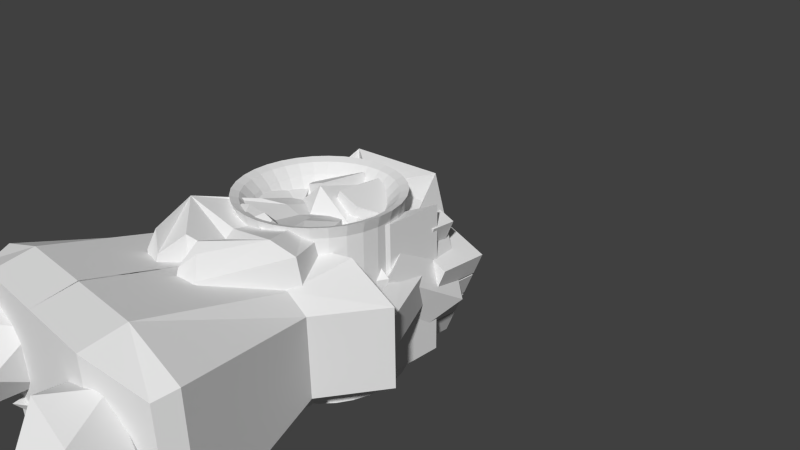 # Source: MechRigged2.blend  (saved by Blender 2.73.0; exported with 4.5.12 LTS)
import bpy
from mathutils import Matrix  # noqa: F401  (used for matrix-valued properties, if any)

bpy.ops.wm.read_factory_settings(use_empty=True)
scene = bpy.context.scene
scene.name = 'Scene'

# ---- collections
col_collection_1 = bpy.data.collections.new('Collection 1'); scene.collection.children.link(col_collection_1)

# ---- materials (node trees are filled in below, after node groups)
mat_material_002 = bpy.data.materials.new('Material.002')
mat_material_002.alpha_threshold = 0.0
mat_material_002.use_transparent_shadow = False
mat_material_002.roughness = 0.5
mat_material_002.line_color = (0.0, 0.0, 0.0, 1.0)
mat_material_004 = bpy.data.materials.new('Material.004')
mat_material_004.alpha_threshold = 0.0
mat_material_004.use_transparent_shadow = False
mat_material_004.roughness = 0.5
mat_material_004.line_color = (0.0, 0.0, 0.0, 1.0)
mat_material = bpy.data.materials.new('Material')
mat_material.alpha_threshold = 0.0
mat_material.use_transparent_shadow = False
mat_material.roughness = 0.5
mat_material.line_color = (0.0, 0.0, 0.0, 1.0)
mat_material_006 = bpy.data.materials.new('Material.006')
mat_material_006.alpha_threshold = 0.0
mat_material_006.use_transparent_shadow = False
mat_material_006.roughness = 0.5
mat_material_006.line_color = (0.0, 0.0, 0.0, 1.0)
mat_material_005 = bpy.data.materials.new('Material.005')
mat_material_005.alpha_threshold = 0.0
mat_material_005.use_transparent_shadow = False
mat_material_005.roughness = 0.5
mat_material_005.line_color = (0.0, 0.0, 0.0, 1.0)
mat_material_001 = bpy.data.materials.new('Material.001')
mat_material_001.alpha_threshold = 0.0
mat_material_001.use_transparent_shadow = False
mat_material_001.roughness = 0.5
mat_material_001.line_color = (0.0, 0.0, 0.0, 1.0)
mat_material_003 = bpy.data.materials.new('Material.003')
mat_material_003.alpha_threshold = 0.0
mat_material_003.use_transparent_shadow = False
mat_material_003.roughness = 0.5
mat_material_003.line_color = (0.0, 0.0, 0.0, 1.0)
mat_material_008 = bpy.data.materials.new('Material.008')
mat_material_008.alpha_threshold = 0.0
mat_material_008.use_transparent_shadow = False
mat_material_008.roughness = 0.5
mat_material_008.line_color = (0.0, 0.0, 0.0, 1.0)

# ---- material node trees

# ---- world
world_world = bpy.data.worlds.new('World'); scene.world = world_world
world_world.color = (0.05088, 0.05088, 0.05088)
world_world.use_sun_shadow = False
world_world.sun_shadow_jitter_overblur = 0.0
world_world.cycles.sampling_method = 'MANUAL'
world_world.cycles.sample_map_resolution = 256

# ---- cameras
cam_camera = bpy.data.cameras.new('Camera')
cam_camera.clip_end = 100.0
cam_camera.lens = 35.0
cam_camera.sensor_width = 32.0
cam_camera.sensor_height = 18.0
cam_camera.ortho_scale = 7.314
cam_camera.dof.focus_distance = 0.0
cam_camera.dof.aperture_fstop = 128.0

# ---- meshes
me_cube_034 = bpy.data.meshes.new('Cube.034')
me_cube_034.from_pydata([(-1.291, -1.0, -0.8487), (-1.291, 1.0, -0.8487), (-0.2324, 1.0, -0.5167), (-0.2324, -1.0, -0.5167), (-1.542, -1.0, 0.2108), (-1.542, 1.0, 0.2108), (-1.47, 0.5654, 0.6761), (-1.47, -0.5654, 0.6761), (-2.337, -1.0, 0.1039), (-2.337, 1.0, 0.1039), (-2.337, -0.3256, 0.7189), (-2.337, 0.3256, 0.7189), (-0.4427, 0.4351, -0.03241), (-0.4427, -0.4351, -0.03241), (-0.7936, 0.246, 0.3263), (-0.7936, -0.246, 0.3263), (-0.0844, 0.1347, 0.5604), (-0.0844, -0.1347, 0.5604), (-0.193, 0.07615, 0.6715), (-0.193, -0.07615, 0.6715), (-1.165, -0.3617, -0.883), (-1.165, 0.3617, -0.883), (-0.7821, 0.3617, -0.7629), (-0.7821, -0.3617, -0.7629), (-1.076, -0.222, -0.9082), (-1.076, 0.222, -0.9082), (-0.8408, 0.222, -0.8345), (-0.8408, -0.222, -0.8345), (-0.9777, -0.8491, -1.368), (-0.9777, 0.8491, -1.368), (-0.7573, 0.8491, -1.268), (-0.7352, -0.8491, -1.268), (-1.646, -0.5047, -0.7182), (-1.646, 0.5047, -0.7182), (-2.174, -0.5047, -0.2374), (-2.174, 0.5047, -0.2374), (-2.337, -1.0, 0.1039), (-2.337, 1.0, 0.1039), (-2.337, -0.3256, 0.7189), (-2.337, 0.3256, 0.7189), (-2.337, -1.0, 0.1039), (-2.337, 1.0, 0.1039), (-2.337, -0.3256, 0.7189), (-2.337, 0.3256, 0.7189), (-2.532, 0.2302, 0.8158), (-2.532, -0.2302, 0.8158), (-2.532, 0.7069, 0.381), (-2.532, -0.7069, 0.381), (-2.532, 0.1456, 0.7359), (-2.532, -0.1456, 0.7359), (-2.532, 0.4471, 0.4609), (-2.532, -0.4471, 0.4609), (-2.436, 0.08382, 0.6143), (-2.436, -0.08382, 0.6143), (-2.436, 0.2574, 0.456), (-2.436, -0.2574, 0.456)], [], [(0, 8, 34, 32), (5, 6, 2, 1), (3, 2, 12, 13), (7, 4, 0, 3), (3, 0, 20, 23), (7, 6, 5, 4), (9, 8, 36, 37), (5, 1, 9, 11), (4, 5, 11, 10), (0, 4, 10, 8), (13, 12, 16, 17), (7, 3, 13, 15), (6, 7, 15, 14), (2, 6, 14, 12), (18, 19, 17, 16), (15, 13, 17, 19), (14, 15, 19, 18), (12, 14, 18, 16), (23, 20, 24, 27), (2, 3, 23, 22), (1, 2, 22, 21), (0, 1, 21, 20), (27, 24, 28, 31), (22, 23, 27, 26), (21, 22, 26, 25), (20, 21, 25, 24), (28, 29, 30, 31), (26, 27, 31, 30), (25, 26, 30, 29), (24, 25, 29, 28), (33, 32, 34, 35), (9, 1, 33, 35), (8, 9, 35, 34), (1, 0, 32, 33), (37, 36, 40, 41), (11, 9, 37, 39), (10, 11, 39, 38), (8, 10, 38, 36), (43, 41, 46, 44), (39, 37, 41, 43), (38, 39, 43, 42), (36, 38, 42, 40), (42, 43, 44, 45), (45, 44, 48, 49), (41, 40, 47, 46), (40, 42, 45, 47), (49, 48, 52, 53), (47, 45, 49, 51), (46, 47, 51, 50), (44, 46, 50, 48), (55, 53, 52, 54), (51, 49, 53, 55), (50, 51, 55, 54), (48, 50, 54, 52)])
me_cube_034.use_remesh_preserve_volume = False
me_cube_034.use_remesh_preserve_attributes = False
me_cube_034.use_mirror_vertex_groups = False
me_cube_034.update()
me_cube_005 = bpy.data.meshes.new('Cube.005')
me_cube_005.from_pydata([(0.0, -5.96e-08, -0.7798), (0.5642, -0.4099, -0.3487), (-0.2155, -0.6633, -0.3487), (-0.6974, -5.96e-08, -0.3487), (-0.2155, 0.6633, -0.3487), (0.5642, 0.4099, -0.3487), (0.2155, -0.6633, 0.3487), (-0.5642, -0.4099, 0.3487), (-0.5642, 0.4099, 0.3487), (0.2155, 0.6633, 0.3487), (0.6974, -5.96e-08, 0.3487), (0.0, -5.96e-08, 0.7798)], [], [(0, 1, 2), (1, 0, 5), (0, 2, 3), (0, 3, 4), (0, 4, 5), (1, 5, 10), (2, 1, 6), (3, 2, 7), (4, 3, 8), (5, 4, 9), (1, 10, 6), (2, 6, 7), (3, 7, 8), (4, 8, 9), (5, 9, 10), (6, 10, 11), (7, 6, 11), (8, 7, 11), (9, 8, 11), (10, 9, 11)])
me_cube_005.materials.append(mat_material_002)
me_cube_005.use_remesh_preserve_volume = False
me_cube_005.use_remesh_preserve_attributes = False
me_cube_005.use_mirror_vertex_groups = False
me_cube_005.update()
me_cube_004 = bpy.data.meshes.new('Cube.004')
me_cube_004.from_pydata([(-0.5, -0.437, -1.095), (-0.5, 0.563, -1.095), (0.5, 0.563, -1.095), (0.5, -0.437, -1.095), (-0.7, -0.6646, 0.9052), (-0.7, 0.563, 0.9052), (0.7, 0.563, 0.9052), (0.7, -0.6646, 0.9052)], [], [(4, 5, 1, 0), (5, 6, 2, 1), (6, 7, 3, 2), (7, 4, 0, 3), (0, 1, 2, 3), (7, 6, 5, 4)])
me_cube_004.use_remesh_preserve_volume = False
me_cube_004.use_remesh_preserve_attributes = False
me_cube_004.use_mirror_vertex_groups = False
me_cube_004.update()
me_cube_010 = bpy.data.meshes.new('Cube.010')
me_cube_010.from_pydata([(4.768e-07, 1.192e-07, -0.5), (0.3618, -0.2629, -0.2236), (-0.1382, -0.4253, -0.2236), (-0.4472, 1.192e-07, -0.2236), (-0.1382, 0.4253, -0.2236), (0.3618, 0.2629, -0.2236), (0.1382, -0.4253, 0.2236), (-0.3618, -0.2629, 0.2236), (-0.3618, 0.2629, 0.2236), (0.1382, 0.4253, 0.2236), (0.4472, 1.192e-07, 0.2236), (4.768e-07, 1.192e-07, 0.5)], [], [(0, 1, 2), (1, 0, 5), (0, 2, 3), (0, 3, 4), (0, 4, 5), (1, 5, 10), (2, 1, 6), (3, 2, 7), (4, 3, 8), (5, 4, 9), (1, 10, 6), (2, 6, 7), (3, 7, 8), (4, 8, 9), (5, 9, 10), (6, 10, 11), (7, 6, 11), (8, 7, 11), (9, 8, 11), (10, 9, 11)])
me_cube_010.materials.append(mat_material_004)
me_cube_010.use_remesh_preserve_volume = False
me_cube_010.use_remesh_preserve_attributes = False
me_cube_010.use_mirror_vertex_groups = False
me_cube_010.update()
me_cube_002 = bpy.data.meshes.new('Cube.002')
me_cube_002.from_pydata([(-0.8895, -0.4707, 2.058), (-0.8895, 0.5293, 2.058), (0.2267, 0.5293, 2.565), (0.2267, -0.4707, 2.565), (-0.7132, -0.6984, 0.05528), (-0.7132, 0.5293, 0.05528), (0.6623, 0.5293, 0.3163), (0.6623, -0.6984, 0.3163)], [], [(4, 0, 1, 5), (5, 1, 2, 6), (6, 2, 3, 7), (7, 3, 0, 4), (0, 3, 2, 1), (7, 4, 5, 6)])
me_cube_002.use_remesh_preserve_volume = False
me_cube_002.use_remesh_preserve_attributes = False
me_cube_002.use_mirror_vertex_groups = False
me_cube_002.update()
me_cube = bpy.data.meshes.new('Cube')
me_cube.from_pydata([(0.0, -5.96e-08, -0.625), (0.4523, -0.3286, -0.2795), (-0.1727, -0.5317, -0.2795), (-0.559, -5.96e-08, -0.2795), (-0.1727, 0.5317, -0.2795), (0.4523, 0.3286, -0.2795), (0.1727, -0.5317, 0.2795), (-0.4523, -0.3286, 0.2795), (-0.4523, 0.3286, 0.2795), (0.1727, 0.5317, 0.2795), (0.559, -5.96e-08, 0.2795), (0.0, -5.96e-08, 0.625)], [], [(0, 1, 2), (1, 0, 5), (0, 2, 3), (0, 3, 4), (0, 4, 5), (1, 5, 10), (2, 1, 6), (3, 2, 7), (4, 3, 8), (5, 4, 9), (1, 10, 6), (2, 6, 7), (3, 7, 8), (4, 8, 9), (5, 9, 10), (6, 10, 11), (7, 6, 11), (8, 7, 11), (9, 8, 11), (10, 9, 11)])
me_cube.materials.append(mat_material)
me_cube.use_remesh_preserve_volume = False
me_cube.use_remesh_preserve_attributes = False
me_cube.use_mirror_vertex_groups = False
me_cube.update()
me_cube_013 = bpy.data.meshes.new('Cube.013')
me_cube_013.from_pydata([(-0.7416, -0.4395, 0.8677), (-0.7416, 0.5605, 0.8677), (0.3747, 0.5605, 1.375), (0.3747, -0.4395, 1.375), (-0.5652, -0.6672, -1.134), (-0.5652, 0.5605, -1.134), (0.8103, 0.5605, -0.8735), (0.8103, -0.6672, -0.8735)], [], [(4, 0, 1, 5), (5, 1, 2, 6), (6, 2, 3, 7), (7, 3, 0, 4), (0, 3, 2, 1), (7, 4, 5, 6)])
me_cube_013.use_remesh_preserve_volume = False
me_cube_013.use_remesh_preserve_attributes = False
me_cube_013.use_mirror_vertex_groups = False
me_cube_013.update()
me_cube_017 = bpy.data.meshes.new('Cube.017')
me_cube_017.from_pydata([(0.0, -5.96e-08, -0.625), (0.4523, -0.3286, -0.2795), (-0.1727, -0.5317, -0.2795), (-0.559, -5.96e-08, -0.2795), (-0.1727, 0.5317, -0.2795), (0.4523, 0.3286, -0.2795), (0.1727, -0.5317, 0.2795), (-0.4523, -0.3286, 0.2795), (-0.4523, 0.3286, 0.2795), (0.1727, 0.5317, 0.2795), (0.559, -5.96e-08, 0.2795), (0.0, -5.96e-08, 0.625)], [], [(0, 1, 2), (1, 0, 5), (0, 2, 3), (0, 3, 4), (0, 4, 5), (1, 5, 10), (2, 1, 6), (3, 2, 7), (4, 3, 8), (5, 4, 9), (1, 10, 6), (2, 6, 7), (3, 7, 8), (4, 8, 9), (5, 9, 10), (6, 10, 11), (7, 6, 11), (8, 7, 11), (9, 8, 11), (10, 9, 11)])
me_cube_017.materials.append(mat_material_006)
me_cube_017.use_remesh_preserve_volume = False
me_cube_017.use_remesh_preserve_attributes = False
me_cube_017.use_mirror_vertex_groups = False
me_cube_017.update()
me_cube_009 = bpy.data.meshes.new('Cube.009')
me_cube_009.from_pydata([(-0.5, -0.437, -1.095), (-0.5, 0.563, -1.095), (0.5, 0.563, -1.095), (0.5, -0.437, -1.095), (-0.7, -0.6646, 0.9052), (-0.7, 0.563, 0.9052), (0.7, 0.563, 0.9052), (0.7, -0.6646, 0.9052)], [], [(4, 5, 1, 0), (5, 6, 2, 1), (6, 7, 3, 2), (7, 4, 0, 3), (0, 1, 2, 3), (7, 6, 5, 4)])
me_cube_009.use_remesh_preserve_volume = False
me_cube_009.use_remesh_preserve_attributes = False
me_cube_009.use_mirror_vertex_groups = False
me_cube_009.update()
me_cube_011 = bpy.data.meshes.new('Cube.011')
me_cube_011.from_pydata([(4.768e-07, 1.192e-07, -0.5), (0.3618, -0.2629, -0.2236), (-0.1382, -0.4253, -0.2236), (-0.4472, 1.192e-07, -0.2236), (-0.1382, 0.4253, -0.2236), (0.3618, 0.2629, -0.2236), (0.1382, -0.4253, 0.2236), (-0.3618, -0.2629, 0.2236), (-0.3618, 0.2629, 0.2236), (0.1382, 0.4253, 0.2236), (0.4472, 1.192e-07, 0.2236), (4.768e-07, 1.192e-07, 0.5)], [], [(0, 1, 2), (1, 0, 5), (0, 2, 3), (0, 3, 4), (0, 4, 5), (1, 5, 10), (2, 1, 6), (3, 2, 7), (4, 3, 8), (5, 4, 9), (1, 10, 6), (2, 6, 7), (3, 7, 8), (4, 8, 9), (5, 9, 10), (6, 10, 11), (7, 6, 11), (8, 7, 11), (9, 8, 11), (10, 9, 11)])
me_cube_011.materials.append(mat_material_005)
me_cube_011.use_remesh_preserve_volume = False
me_cube_011.use_remesh_preserve_attributes = False
me_cube_011.use_mirror_vertex_groups = False
me_cube_011.update()
me_cube_001 = bpy.data.meshes.new('Cube.001')
me_cube_001.from_pydata([(0.3335, 0.988, -0.4438), (0.6808, -0.9816, -0.4438), (-0.304, -1.155, -0.4438), (-0.6513, 0.8144, -0.4438), (0.3335, 0.988, 0.5562), (0.6808, -0.9816, 0.05617), (-0.304, -1.155, 0.05617), (-0.6513, 0.8144, 0.5562), (0.5072, 0.003193, -0.4438), (-0.4777, -0.1705, -0.4438), (0.5072, 0.003192, 0.5562), (-0.4777, -0.1705, 0.5562)], [], [(8, 1, 2, 9), (10, 11, 6, 5), (8, 10, 5, 1), (1, 5, 6, 2), (9, 11, 7, 3), (4, 0, 3, 7), (2, 6, 11, 9), (0, 4, 10, 8), (4, 7, 11, 10), (0, 8, 9, 3)])
me_cube_001.materials.append(mat_material)
me_cube_001.use_remesh_preserve_volume = False
me_cube_001.use_remesh_preserve_attributes = False
me_cube_001.use_mirror_vertex_groups = False
me_cube_001.update()
me_cube_006 = bpy.data.meshes.new('Cube.006')
me_cube_006.from_pydata([(0.3335, 0.988, -0.4438), (0.6808, -0.9816, -0.4438), (-0.304, -1.155, -0.4438), (-0.6513, 0.8144, -0.4438), (0.3335, 0.988, 0.5562), (0.6808, -0.9816, 0.05617), (-0.304, -1.155, 0.05617), (-0.6513, 0.8144, 0.5562), (0.5072, 0.003193, -0.4438), (-0.4777, -0.1705, -0.4438), (0.5072, 0.003192, 0.5562), (-0.4777, -0.1705, 0.5562)], [], [(8, 1, 2, 9), (10, 11, 6, 5), (8, 10, 5, 1), (1, 5, 6, 2), (9, 11, 7, 3), (4, 0, 3, 7), (2, 6, 11, 9), (0, 4, 10, 8), (4, 7, 11, 10), (0, 8, 9, 3)])
me_cube_006.materials.append(mat_material_002)
me_cube_006.use_remesh_preserve_volume = False
me_cube_006.use_remesh_preserve_attributes = False
me_cube_006.use_mirror_vertex_groups = False
me_cube_006.update()
me_cube_012 = bpy.data.meshes.new('Cube.012')
me_cube_012.from_pydata([(-1.0, 0.9984, -1.934), (-1.0, -1.002, -1.934), (-1.75, -0.7516, -1.684), (-1.75, 0.7484, -1.684), (-1.009, 1.102, -1.429), (-1.836, -0.8293, -1.429), (-1.836, 0.8261, -1.429), (0.01017, 1.102, -1.429), (0.01017, -1.105, -1.429), (-1.009, -1.105, -1.429), (-1.304, -0.5206, 0.2949), (-1.304, 0.5099, 0.2949), (-1.009, 0.6816, 0.2949), (0.009319, 0.6816, 0.2949), (0.009319, -0.6924, 0.2949), (-1.009, -0.6924, 0.2949), (-1.795, -0.5206, 1.067), (-1.795, 0.5099, 1.067), (-1.132, 0.8341, 1.067), (-0.4172, 0.7386, 0.5833), (-0.3301, 0.7094, 0.4355), (-0.1986, 0.7094, 0.4355), (0.01151, -0.7481, 0.4355), (-0.3301, -0.7481, 0.4355), (-0.3853, -0.7852, 0.5291), (0.01151, 0.7374, 0.4355), (-1.132, -0.8448, 1.067), (-1.598, -0.2147, 1.218), (-1.598, 0.2039, 1.218), (-0.5951, 0.8341, 0.8854), (-0.5951, -0.8448, 0.8854), (-1.329, -0.3463, 1.218), (-1.329, 0.3356, 1.218), (-1.067, 0.2039, 2.257), (-1.067, -0.2147, 2.257), (-1.067, -0.3149, 1.888), (-1.067, -0.3463, 1.756), (-1.067, 0.2216, 2.186), (-1.067, 0.3356, 1.756), (-0.3301, 0.9946, 0.4355), (-0.3301, -1.005, 0.4355), (-1.067, -1.005, 1.686), (-1.067, 0.9946, 1.686), (-0.3301, 0.7718, 1.495), (-1.067, -1.005, 2.436), (-1.067, 0.9946, 2.436), (-0.3301, -0.7825, 1.495), (1.0, 0.9984, -1.934), (1.0, -1.002, -1.934), (1.75, -0.7516, -1.684), (1.75, 0.7484, -1.684), (1.009, 1.102, -1.429), (3.321e-08, 0.9984, -1.934), (3.321e-08, -1.002, -1.934), (1.836, -0.8293, -1.429), (1.836, 0.8261, -1.429), (-0.01017, 1.102, -1.429), (-0.01017, -1.105, -1.429), (1.009, -1.105, -1.429), (1.303, -0.5206, 0.2949), (1.303, 0.5099, 0.2949), (1.008, 0.6816, 0.2949), (-0.01101, 0.6816, 0.2949), (-0.01101, -0.6924, 0.2949), (1.008, -0.6924, 0.2949), (1.793, -0.5206, 1.067), (1.793, 0.5099, 1.067), (1.13, 0.8341, 1.067), (0.4155, 0.7386, 0.5833), (0.3285, 0.7094, 0.4355), (0.1969, 0.7094, 0.4355), (-0.0132, -0.7481, 0.4355), (-0.0008469, -0.7481, 0.4355), (0.3285, -0.7481, 0.4355), (0.3836, -0.7852, 0.5291), (-0.0132, 0.7374, 0.4355), (1.13, -0.8448, 1.067), (1.597, -0.2147, 1.218), (1.597, 0.2039, 1.218), (-0.0008469, 0.7357, 0.4355), (0.5934, 0.8341, 0.8854), (0.5934, -0.8448, 0.8854), (1.327, -0.3463, 1.218), (1.327, 0.3356, 1.218), (1.065, 0.2039, 2.257), (1.065, -0.2147, 2.257), (1.065, -0.3149, 1.888), (1.065, -0.3463, 1.756), (1.065, 0.2216, 2.186), (1.065, 0.3356, 1.756), (0.3285, 0.9946, 0.4355), (0.3285, -1.005, 0.4355), (1.065, -1.005, 1.686), (1.065, 0.9946, 1.686), (0.3285, 0.7718, 1.495), (-0.0008469, 0.9946, 0.4355), (-0.0008469, -1.005, 0.4355), (1.065, -1.005, 2.436), (1.065, 0.9946, 2.436), (-0.0008469, -0.5113, 1.495), (0.3285, -0.7825, 1.495), (-0.0008469, 0.5006, 1.495)], [], [(0, 1, 2, 3), (0, 3, 6, 4), (1, 0, 52, 53), (5, 6, 3, 2), (4, 7, 52, 0), (8, 9, 1, 53), (7, 8, 53, 52), (9, 5, 2, 1), (6, 5, 10, 11), (6, 11, 12, 4), (7, 4, 12, 13), (9, 8, 14, 15), (8, 7, 13, 14), (9, 15, 10, 5), (11, 10, 16, 17), (13, 12, 18, 19, 20, 21), (15, 14, 22, 72, 23, 24), (22, 14, 13, 25), (15, 26, 16, 10), (11, 17, 18, 12), (17, 16, 27, 28), (13, 21, 79, 25), (19, 18, 29), (30, 26, 15, 24), (16, 26, 31, 27), (18, 17, 28, 32), (33, 28, 27, 34), (29, 18, 26, 30), (26, 18, 32, 31), (35, 27, 31, 36), (37, 32, 28, 33), (34, 27, 35), (36, 31, 32, 38), (38, 32, 37), (39, 20, 19, 29, 30, 24, 23, 40, 41, 42), (39, 42, 45, 43), (20, 39, 95, 79, 21), (40, 23, 72, 96), (41, 40, 46, 44), (41, 36, 38, 37, 33, 34, 45, 42), (41, 44, 45, 34, 35, 36), (39, 43, 101, 95), (46, 43, 45, 44), (46, 40, 96, 99), (99, 101, 43, 46), (47, 50, 49, 48), (47, 51, 55, 50), (48, 53, 52, 47), (54, 49, 50, 55), (51, 47, 52, 56), (57, 53, 48, 58), (56, 52, 53, 57), (58, 48, 49, 54), (55, 60, 59, 54), (55, 51, 61, 60), (56, 62, 61, 51), (58, 64, 63, 57), (57, 63, 62, 56), (58, 54, 59, 64), (60, 66, 65, 59), (62, 70, 69, 68, 67, 61), (64, 74, 73, 72, 71, 63), (71, 75, 62, 63), (64, 59, 65, 76), (60, 61, 67, 66), (66, 78, 77, 65), (62, 75, 79, 70), (68, 80, 67), (81, 74, 64, 76), (65, 77, 82, 76), (67, 83, 78, 66), (84, 85, 77, 78), (80, 81, 76, 67), (76, 82, 83, 67), (86, 87, 82, 77), (88, 84, 78, 83), (85, 86, 77), (87, 89, 83, 82), (89, 88, 83), (90, 93, 92, 91, 73, 74, 81, 80, 68, 69), (90, 94, 98, 93), (69, 70, 79, 95, 90), (91, 96, 72, 73), (92, 97, 100, 91), (92, 93, 98, 85, 84, 88, 89, 87), (92, 87, 86, 85, 98, 97), (90, 95, 101, 94), (100, 97, 98, 94), (100, 99, 96, 91), (99, 100, 94, 101)])
me_cube_012.use_remesh_preserve_volume = False
me_cube_012.use_remesh_preserve_attributes = False
me_cube_012.use_mirror_vertex_groups = False
me_cube_012.update()
me_cube_003 = bpy.data.meshes.new('Cube.003')
me_cube_003.from_pydata([(-1.192e-07, 0.0, -0.625), (0.4522, -0.3286, -0.2795), (-0.1727, -0.5317, -0.2795), (-0.559, 0.0, -0.2795), (-0.1727, 0.5317, -0.2795), (0.4522, 0.3286, -0.2795), (0.1727, -0.5317, 0.2795), (-0.4523, -0.3286, 0.2795), (-0.4523, 0.3286, 0.2795), (0.1727, 0.5317, 0.2795), (0.559, 0.0, 0.2795), (-1.192e-07, 0.0, 0.625)], [], [(0, 1, 2), (1, 0, 5), (0, 2, 3), (0, 3, 4), (0, 4, 5), (1, 5, 10), (2, 1, 6), (3, 2, 7), (4, 3, 8), (5, 4, 9), (1, 10, 6), (2, 6, 7), (3, 7, 8), (4, 8, 9), (5, 9, 10), (6, 10, 11), (7, 6, 11), (8, 7, 11), (9, 8, 11), (10, 9, 11)])
me_cube_003.materials.append(mat_material_001)
me_cube_003.use_remesh_preserve_volume = False
me_cube_003.use_remesh_preserve_attributes = False
me_cube_003.use_mirror_vertex_groups = False
me_cube_003.update()
me_cube_008 = bpy.data.meshes.new('Cube.008')
me_cube_008.from_pydata([(-1.192e-07, 0.0, -0.625), (0.4522, -0.3286, -0.2795), (-0.1727, -0.5317, -0.2795), (-0.559, 0.0, -0.2795), (-0.1727, 0.5317, -0.2795), (0.4522, 0.3286, -0.2795), (0.1727, -0.5317, 0.2795), (-0.4523, -0.3286, 0.2795), (-0.4523, 0.3286, 0.2795), (0.1727, 0.5317, 0.2795), (0.559, 0.0, 0.2795), (-1.192e-07, 0.0, 0.625)], [], [(0, 1, 2), (1, 0, 5), (0, 2, 3), (0, 3, 4), (0, 4, 5), (1, 5, 10), (2, 1, 6), (3, 2, 7), (4, 3, 8), (5, 4, 9), (1, 10, 6), (2, 6, 7), (3, 7, 8), (4, 8, 9), (5, 9, 10), (6, 10, 11), (7, 6, 11), (8, 7, 11), (9, 8, 11), (10, 9, 11)])
me_cube_008.materials.append(mat_material_003)
me_cube_008.use_remesh_preserve_volume = False
me_cube_008.use_remesh_preserve_attributes = False
me_cube_008.use_mirror_vertex_groups = False
me_cube_008.update()
me_cylinder = bpy.data.meshes.new('Cylinder')
me_cylinder.from_pydata([(-4.404e-08, 1.0, 1.0), (0.1951, 0.9808, 1.0), (0.3827, 0.9239, 1.0), (0.5556, 0.8315, 1.0), (0.7071, 0.7071, 1.0), (0.8315, 0.5556, 1.0), (0.9239, 0.3827, 1.0), (0.9808, 0.1951, 1.0), (1.0, 2.861e-06, 1.0), (0.9808, -0.1951, 1.0), (0.9239, -0.3827, 1.0), (0.8315, -0.5556, 1.0), (0.7071, -0.7071, 1.0), (0.5556, -0.8315, 1.0), (0.3827, -0.9239, 1.0), (0.1951, -0.9808, 1.0), (-3.699e-07, -1.0, 1.0), (-0.1951, -0.9808, 1.0), (-0.3827, -0.9239, 1.0), (-0.5556, -0.8315, 1.0), (-0.7071, -0.7071, 1.0), (-0.8315, -0.5556, 1.0), (-0.9239, -0.3827, 1.0), (-0.9808, -0.1951, 1.0), (-1.0, 3.815e-06, 1.0), (-0.9808, 0.1951, 1.0), (-0.9239, 0.3827, 1.0), (-0.8315, 0.5556, 1.0), (-0.7071, 0.7071, 1.0), (-0.5556, 0.8315, 1.0), (-0.3827, 0.9239, 1.0), (-0.1951, 0.9808, 1.0), (-5.275e-08, 1.043, 1.147), (0.2034, 1.023, 1.147), (0.399, 0.9634, 1.147), (0.5793, 0.867, 1.147), (0.7373, 0.7373, 1.147), (0.867, 0.5793, 1.147), (0.9634, 0.399, 1.147), (1.023, 0.2034, 1.147), (1.043, 2.861e-06, 1.147), (1.023, -0.2034, 1.147), (0.9634, -0.399, 1.147), (0.867, -0.5793, 1.147), (0.7373, -0.7373, 1.147), (0.5793, -0.867, 1.147), (0.399, -0.9634, 1.147), (0.2034, -1.023, 1.147), (-3.925e-07, -1.043, 1.147), (-0.2034, -1.023, 1.147), (-0.399, -0.9634, 1.147), (-0.5793, -0.867, 1.147), (-0.7373, -0.7373, 1.147), (-0.867, -0.5793, 1.147), (-0.9634, -0.399, 1.147), (-1.023, -0.2034, 1.147), (-1.043, 3.815e-06, 1.147), (-1.023, 0.2034, 1.147), (-0.9634, 0.399, 1.147), (-0.867, 0.5793, 1.147), (-0.7373, 0.7373, 1.147), (-0.5793, 0.867, 1.147), (-0.399, 0.9634, 1.147), (-0.2034, 1.023, 1.147), (-4.516e-08, 0.9377, 1.11), (0.1829, 0.9197, 1.11), (0.3589, 0.8664, 1.11), (0.521, 0.7797, 1.11), (0.6631, 0.6631, 1.11), (0.7797, 0.521, 1.11), (0.8664, 0.3589, 1.11), (0.9197, 0.1829, 1.11), (0.9377, 2.861e-06, 1.11), (0.9197, -0.1829, 1.11), (0.8664, -0.3589, 1.11), (0.7797, -0.521, 1.11), (0.6631, -0.6631, 1.11), (0.521, -0.7797, 1.11), (0.3589, -0.8664, 1.11), (0.1829, -0.9197, 1.11), (-3.507e-07, -0.9377, 1.11), (-0.1829, -0.9197, 1.11), (-0.3589, -0.8664, 1.11), (-0.521, -0.7797, 1.11), (-0.6631, -0.6631, 1.11), (-0.7797, -0.521, 1.11), (-0.8664, -0.3589, 1.11), (-0.9197, -0.1829, 1.11), (-0.9377, 3.815e-06, 1.11), (-0.9197, 0.1829, 1.11), (-0.8664, 0.3589, 1.11), (-0.7797, 0.521, 1.11), (-0.6631, 0.6631, 1.11), (-0.521, 0.7797, 1.11), (-0.3589, 0.8664, 1.11), (-0.1829, 0.9197, 1.11), (-3.158e-08, 0.82, 0.9902), (0.16, 0.8042, 0.9902), (0.3138, 0.7575, 0.9902), (0.4555, 0.6818, 0.9902), (0.5798, 0.5798, 0.9902), (0.6818, 0.4556, 0.9902), (0.7575, 0.3138, 0.9902), (0.8042, 0.16, 0.9902), (0.82, 2.861e-06, 0.9902), (0.8042, -0.16, 0.9902), (0.7575, -0.3138, 0.9902), (0.6818, -0.4555, 0.9902), (0.5798, -0.5798, 0.9902), (0.4555, -0.6818, 0.9902), (0.3138, -0.7575, 0.9902), (0.16, -0.8042, 0.9902), (-2.988e-07, -0.82, 0.9902), (-0.16, -0.8042, 0.9902), (-0.3138, -0.7575, 0.9902), (-0.4555, -0.6818, 0.9902), (-0.5798, -0.5798, 0.9902), (-0.6818, -0.4555, 0.9902), (-0.7575, -0.3138, 0.9902), (-0.8042, -0.16, 0.9902), (-0.82, 3.815e-06, 0.9902), (-0.8042, 0.16, 0.9902), (-0.7575, 0.3138, 0.9902), (-0.6818, 0.4556, 0.9902), (-0.5798, 0.5798, 0.9902), (-0.4555, 0.6818, 0.9902), (-0.3138, 0.7575, 0.9902), (-0.16, 0.8042, 0.9902), (-1.603e-08, 0.657, 0.7374), (0.1282, 0.6443, 0.7374), (0.2514, 0.6069, 0.7374), (0.365, 0.5462, 0.7374), (0.4645, 0.4645, 0.7374), (0.5462, 0.365, 0.7374), (0.6069, 0.2514, 0.7374), (0.6443, 0.1282, 0.7374), (0.657, 2.861e-06, 0.7374), (0.6443, -0.1282, 0.7374), (0.6069, -0.2514, 0.7374), (0.5462, -0.365, 0.7374), (0.4645, -0.4645, 0.7374), (0.365, -0.5462, 0.7374), (0.2514, -0.6069, 0.7374), (0.1282, -0.6443, 0.7374), (-2.301e-07, -0.6569, 0.7374), (-0.1282, -0.6443, 0.7374), (-0.2514, -0.6069, 0.7374), (-0.365, -0.5462, 0.7374), (-0.4645, -0.4645, 0.7374), (-0.5462, -0.365, 0.7374), (-0.6069, -0.2514, 0.7374), (-0.6443, -0.1282, 0.7374), (-0.657, 2.861e-06, 0.7374), (-0.6443, 0.1282, 0.7374), (-0.6069, 0.2514, 0.7374), (-0.5462, 0.365, 0.7374), (-0.4645, 0.4645, 0.7374), (-0.365, 0.5462, 0.7374), (-0.2514, 0.6069, 0.7374), (-0.1282, 0.6443, 0.7374), (4.338e-08, 1.0, 1.823e-07), (-4.404e-08, 1.0, -1.0), (0.1951, 0.9808, 1.823e-07), (0.1951, 0.9808, -1.0), (0.3827, 0.9239, 1.823e-07), (0.3827, 0.9239, -1.0), (0.5556, 0.8315, 1.823e-07), (0.5556, 0.8315, -1.0), (0.7071, 0.7071, 1.823e-07), (0.7071, 0.7071, -1.0), (0.8315, 0.5556, 1.823e-07), (0.8315, 0.5556, -1.0), (0.9239, 0.3827, 1.823e-07), (0.9239, 0.3827, -1.0), (0.9808, 0.1951, 1.823e-07), (0.9808, 0.1951, -1.0), (1.0, 2.861e-06, 1.823e-07), (1.0, 2.861e-06, -1.0), (0.9808, -0.1951, 1.823e-07), (0.9808, -0.1951, -1.0), (0.9239, -0.3827, 1.823e-07), (0.9239, -0.3827, -1.0), (0.8315, -0.5556, 1.823e-07), (0.8315, -0.5556, -1.0), (0.7071, -0.7071, 1.823e-07), (0.7071, -0.7071, -1.0), (0.5556, -0.8315, 1.823e-07), (0.5556, -0.8315, -1.0), (0.3827, -0.9239, 1.823e-07), (0.3827, -0.9239, -1.0), (0.1951, -0.9808, 1.823e-07), (0.1951, -0.9808, -1.0), (-2.825e-07, -1.0, 1.823e-07), (-3.699e-07, -1.0, -1.0), (-0.1951, -0.9808, 1.823e-07), (-0.1951, -0.9808, -1.0), (-0.3827, -0.9239, 1.823e-07), (-0.3827, -0.9239, -1.0), (-0.5556, -0.8315, 1.823e-07), (-0.5556, -0.8315, -1.0), (-0.7071, -0.7071, 1.823e-07), (-0.7071, -0.7071, -1.0), (-0.8315, -0.5556, 1.823e-07), (-0.8315, -0.5556, -1.0), (-0.9239, -0.3827, 1.823e-07), (-0.9239, -0.3827, -1.0), (-0.9808, -0.1951, 1.823e-07), (-0.9808, -0.1951, -1.0), (-1.0, 3.815e-06, 1.823e-07), (-1.0, 3.815e-06, -1.0), (-0.9808, 0.1951, 1.823e-07), (-0.9808, 0.1951, -1.0), (-0.9239, 0.3827, 1.823e-07), (-0.9239, 0.3827, -1.0), (-0.8315, 0.5556, 1.823e-07), (-0.8315, 0.5556, -1.0), (-0.7071, 0.7071, 1.823e-07), (-0.7071, 0.7071, -1.0), (-0.5556, 0.8315, 1.823e-07), (-0.5556, 0.8315, -1.0), (-0.3827, 0.9239, 1.823e-07), (-0.3827, 0.9239, -1.0), (-0.1951, 0.9808, 1.823e-07), (-0.1951, 0.9808, -1.0), (-5.275e-08, 1.043, -1.147), (0.2034, 1.023, -1.147), (0.399, 0.9634, -1.147), (0.5793, 0.867, -1.147), (0.7373, 0.7373, -1.147), (0.867, 0.5793, -1.147), (0.9634, 0.399, -1.147), (1.023, 0.2034, -1.147), (1.043, 2.861e-06, -1.147), (1.023, -0.2034, -1.147), (0.9634, -0.399, -1.147), (0.867, -0.5793, -1.147), (0.7373, -0.7373, -1.147), (0.5793, -0.867, -1.147), (0.399, -0.9634, -1.147), (0.2034, -1.023, -1.147), (-3.925e-07, -1.043, -1.147), (-0.2034, -1.023, -1.147), (-0.399, -0.9634, -1.147), (-0.5793, -0.867, -1.147), (-0.7373, -0.7373, -1.147), (-0.867, -0.5793, -1.147), (-0.9634, -0.399, -1.147), (-1.023, -0.2034, -1.147), (-1.043, 3.815e-06, -1.147), (-1.023, 0.2034, -1.147), (-0.9634, 0.399, -1.147), (-0.867, 0.5793, -1.147), (-0.7373, 0.7373, -1.147), (-0.5793, 0.867, -1.147), (-0.399, 0.9634, -1.147), (-0.2034, 1.023, -1.147), (-4.516e-08, 0.9377, -1.11), (0.1829, 0.9197, -1.11), (0.3589, 0.8664, -1.11), (0.521, 0.7797, -1.11), (0.6631, 0.6631, -1.11), (0.7797, 0.521, -1.11), (0.8664, 0.3589, -1.11), (0.9197, 0.1829, -1.11), (0.9377, 2.861e-06, -1.11), (0.9197, -0.1829, -1.11), (0.8664, -0.3589, -1.11), (0.7797, -0.521, -1.11), (0.6631, -0.6631, -1.11), (0.521, -0.7797, -1.11), (0.3589, -0.8664, -1.11), (0.1829, -0.9197, -1.11), (-3.507e-07, -0.9377, -1.11), (-0.1829, -0.9197, -1.11), (-0.3589, -0.8664, -1.11), (-0.521, -0.7797, -1.11), (-0.6631, -0.6631, -1.11), (-0.7797, -0.521, -1.11), (-0.8664, -0.3589, -1.11), (-0.9197, -0.1829, -1.11), (-0.9377, 3.815e-06, -1.11), (-0.9197, 0.1829, -1.11), (-0.8664, 0.3589, -1.11), (-0.7797, 0.521, -1.11), (-0.6631, 0.6631, -1.11), (-0.521, 0.7797, -1.11), (-0.3589, 0.8664, -1.11), (-0.1829, 0.9197, -1.11), (-3.158e-08, 0.82, -0.9902), (0.16, 0.8042, -0.9902), (0.3138, 0.7575, -0.9902), (0.4555, 0.6818, -0.9902), (0.5798, 0.5798, -0.9902), (0.6818, 0.4556, -0.9902), (0.7575, 0.3138, -0.9902), (0.8042, 0.16, -0.9902), (0.82, 2.861e-06, -0.9902), (0.8042, -0.16, -0.9902), (0.7575, -0.3138, -0.9902), (0.6818, -0.4555, -0.9902), (0.5798, -0.5798, -0.9902), (0.4555, -0.6818, -0.9902), (0.3138, -0.7575, -0.9902), (0.16, -0.8042, -0.9902), (-2.988e-07, -0.82, -0.9902), (-0.16, -0.8042, -0.9902), (-0.3138, -0.7575, -0.9902), (-0.4555, -0.6818, -0.9902), (-0.5798, -0.5798, -0.9902), (-0.6818, -0.4555, -0.9902), (-0.7575, -0.3138, -0.9902), (-0.8042, -0.16, -0.9902), (-0.82, 3.815e-06, -0.9902), (-0.8042, 0.16, -0.9902), (-0.7575, 0.3138, -0.9902), (-0.6818, 0.4556, -0.9902), (-0.5798, 0.5798, -0.9902), (-0.4555, 0.6818, -0.9902), (-0.3138, 0.7575, -0.9902), (-0.16, 0.8042, -0.9902), (-1.603e-08, 0.657, -0.7374), (0.1282, 0.6443, -0.7374), (0.2514, 0.6069, -0.7374), (0.365, 0.5462, -0.7374), (0.4645, 0.4645, -0.7374), (0.5462, 0.365, -0.7374), (0.6069, 0.2514, -0.7374), (0.6443, 0.1282, -0.7374), (0.657, 2.861e-06, -0.7374), (0.6443, -0.1282, -0.7374), (0.6069, -0.2514, -0.7374), (0.5462, -0.365, -0.7374), (0.4645, -0.4645, -0.7374), (0.365, -0.5462, -0.7374), (0.2514, -0.6069, -0.7374), (0.1282, -0.6443, -0.7374), (-2.301e-07, -0.6569, -0.7374), (-0.1282, -0.6443, -0.7374), (-0.2514, -0.6069, -0.7374), (-0.365, -0.5462, -0.7374), (-0.4645, -0.4645, -0.7374), (-0.5462, -0.365, -0.7374), (-0.6069, -0.2514, -0.7374), (-0.6443, -0.1282, -0.7374), (-0.657, 2.861e-06, -0.7374), (-0.6443, 0.1282, -0.7374), (-0.6069, 0.2514, -0.7374), (-0.5462, 0.365, -0.7374), (-0.4645, 0.4645, -0.7374), (-0.365, 0.5462, -0.7374), (-0.2514, 0.6069, -0.7374), (-0.1282, 0.6443, -0.7374)], [], [(160, 0, 1, 162), (162, 1, 2, 164), (164, 2, 3, 166), (166, 3, 4, 168), (168, 4, 5, 170), (170, 5, 6, 172), (172, 6, 7, 174), (174, 7, 8, 176), (176, 8, 9, 178), (178, 9, 10, 180), (180, 10, 11, 182), (182, 11, 12, 184), (184, 12, 13, 186), (186, 13, 14, 188), (188, 14, 15, 190), (190, 15, 16, 192), (192, 16, 17, 194), (194, 17, 18, 196), (196, 18, 19, 198), (198, 19, 20, 200), (200, 20, 21, 202), (202, 21, 22, 204), (204, 22, 23, 206), (206, 23, 24, 208), (208, 24, 25, 210), (210, 25, 26, 212), (212, 26, 27, 214), (214, 27, 28, 216), (216, 28, 29, 218), (218, 29, 30, 220), (27, 26, 58, 59), (222, 31, 0, 160), (220, 30, 31, 222), (61, 60, 92, 93), (5, 4, 36, 37), (16, 15, 47, 48), (30, 29, 61, 62), (19, 18, 50, 51), (1, 0, 32, 33), (8, 7, 39, 40), (22, 21, 53, 54), (11, 10, 42, 43), (25, 24, 56, 57), (3, 2, 34, 35), (14, 13, 45, 46), (28, 27, 59, 60), (17, 16, 48, 49), (6, 5, 37, 38), (31, 30, 62, 63), (20, 19, 51, 52), (9, 8, 40, 41), (23, 22, 54, 55), (12, 11, 43, 44), (26, 25, 57, 58), (4, 3, 35, 36), (15, 14, 46, 47), (29, 28, 60, 61), (18, 17, 49, 50), (7, 6, 38, 39), (0, 31, 63, 32), (21, 20, 52, 53), (10, 9, 41, 42), (24, 23, 55, 56), (2, 1, 33, 34), (13, 12, 44, 45), (95, 94, 126, 127), (50, 49, 81, 82), (39, 38, 70, 71), (59, 58, 90, 91), (37, 36, 68, 69), (48, 47, 79, 80), (57, 56, 88, 89), (35, 34, 66, 67), (46, 45, 77, 78), (55, 54, 86, 87), (33, 32, 64, 65), (44, 43, 75, 76), (32, 63, 95, 64), (53, 52, 84, 85), (42, 41, 73, 74), (62, 61, 93, 94), (51, 50, 82, 83), (40, 39, 71, 72), (60, 59, 91, 92), (49, 48, 80, 81), (38, 37, 69, 70), (58, 57, 89, 90), (36, 35, 67, 68), (47, 46, 78, 79), (56, 55, 87, 88), (34, 33, 65, 66), (45, 44, 76, 77), (54, 53, 85, 86), (43, 42, 74, 75), (63, 62, 94, 95), (52, 51, 83, 84), (41, 40, 72, 73), (118, 117, 149, 150), (84, 83, 115, 116), (73, 72, 104, 105), (93, 92, 124, 125), (82, 81, 113, 114), (71, 70, 102, 103), (91, 90, 122, 123), (69, 68, 100, 101), (80, 79, 111, 112), (89, 88, 120, 121), (67, 66, 98, 99), (78, 77, 109, 110), (87, 86, 118, 119), (65, 64, 96, 97), (76, 75, 107, 108), (64, 95, 127, 96), (85, 84, 116, 117), (74, 73, 105, 106), (94, 93, 125, 126), (83, 82, 114, 115), (72, 71, 103, 104), (92, 91, 123, 124), (81, 80, 112, 113), (70, 69, 101, 102), (90, 89, 121, 122), (68, 67, 99, 100), (79, 78, 110, 111), (88, 87, 119, 120), (66, 65, 97, 98), (77, 76, 108, 109), (86, 85, 117, 118), (75, 74, 106, 107), (129, 128, 159, 158, 157, 156, 155, 154, 153, 152, 151, 150, 149, 148, 147, 146, 145, 144, 143, 142, 141, 140, 139, 138, 137, 136, 135, 134, 133, 132, 131, 130), (107, 106, 138, 139), (127, 126, 158, 159), (116, 115, 147, 148), (105, 104, 136, 137), (125, 124, 156, 157), (114, 113, 145, 146), (103, 102, 134, 135), (123, 122, 154, 155), (101, 100, 132, 133), (112, 111, 143, 144), (121, 120, 152, 153), (99, 98, 130, 131), (110, 109, 141, 142), (119, 118, 150, 151), (97, 96, 128, 129), (108, 107, 139, 140), (96, 127, 159, 128), (117, 116, 148, 149), (106, 105, 137, 138), (126, 125, 157, 158), (115, 114, 146, 147), (104, 103, 135, 136), (124, 123, 155, 156), (113, 112, 144, 145), (102, 101, 133, 134), (122, 121, 153, 154), (100, 99, 131, 132), (111, 110, 142, 143), (120, 119, 151, 152), (98, 97, 129, 130), (109, 108, 140, 141), (160, 162, 163, 161), (162, 164, 165, 163), (164, 166, 167, 165), (166, 168, 169, 167), (168, 170, 171, 169), (170, 172, 173, 171), (172, 174, 175, 173), (174, 176, 177, 175), (176, 178, 179, 177), (178, 180, 181, 179), (180, 182, 183, 181), (182, 184, 185, 183), (184, 186, 187, 185), (186, 188, 189, 187), (188, 190, 191, 189), (190, 192, 193, 191), (192, 194, 195, 193), (194, 196, 197, 195), (196, 198, 199, 197), (198, 200, 201, 199), (200, 202, 203, 201), (202, 204, 205, 203), (204, 206, 207, 205), (206, 208, 209, 207), (208, 210, 211, 209), (210, 212, 213, 211), (212, 214, 215, 213), (214, 216, 217, 215), (216, 218, 219, 217), (218, 220, 221, 219), (215, 251, 250, 213), (222, 160, 161, 223), (220, 222, 223, 221), (160, 222, 220, 218, 216, 214, 212, 210, 208, 206, 204, 202, 200, 198, 196, 194, 192, 190, 188, 186, 184, 182, 180, 178, 176, 174, 172, 170, 168, 166, 164, 162), (253, 285, 284, 252), (171, 229, 228, 169), (193, 240, 239, 191), (221, 254, 253, 219), (199, 243, 242, 197), (163, 225, 224, 161), (177, 232, 231, 175), (205, 246, 245, 203), (183, 235, 234, 181), (211, 249, 248, 209), (167, 227, 226, 165), (189, 238, 237, 187), (217, 252, 251, 215), (195, 241, 240, 193), (173, 230, 229, 171), (223, 255, 254, 221), (201, 244, 243, 199), (179, 233, 232, 177), (207, 247, 246, 205), (185, 236, 235, 183), (213, 250, 249, 211), (169, 228, 227, 167), (191, 239, 238, 189), (219, 253, 252, 217), (197, 242, 241, 195), (175, 231, 230, 173), (161, 224, 255, 223), (203, 245, 244, 201), (181, 234, 233, 179), (209, 248, 247, 207), (165, 226, 225, 163), (187, 237, 236, 185), (287, 319, 318, 286), (242, 274, 273, 241), (231, 263, 262, 230), (251, 283, 282, 250), (229, 261, 260, 228), (240, 272, 271, 239), (249, 281, 280, 248), (227, 259, 258, 226), (238, 270, 269, 237), (247, 279, 278, 246), (225, 257, 256, 224), (236, 268, 267, 235), (224, 256, 287, 255), (245, 277, 276, 244), (234, 266, 265, 233), (254, 286, 285, 253), (243, 275, 274, 242), (232, 264, 263, 231), (252, 284, 283, 251), (241, 273, 272, 240), (230, 262, 261, 229), (250, 282, 281, 249), (228, 260, 259, 227), (239, 271, 270, 238), (248, 280, 279, 247), (226, 258, 257, 225), (237, 269, 268, 236), (246, 278, 277, 245), (235, 267, 266, 234), (255, 287, 286, 254), (244, 276, 275, 243), (233, 265, 264, 232), (310, 342, 341, 309), (276, 308, 307, 275), (265, 297, 296, 264), (285, 317, 316, 284), (274, 306, 305, 273), (263, 295, 294, 262), (283, 315, 314, 282), (261, 293, 292, 260), (272, 304, 303, 271), (281, 313, 312, 280), (259, 291, 290, 258), (270, 302, 301, 269), (279, 311, 310, 278), (257, 289, 288, 256), (268, 300, 299, 267), (256, 288, 319, 287), (277, 309, 308, 276), (266, 298, 297, 265), (286, 318, 317, 285), (275, 307, 306, 274), (264, 296, 295, 263), (284, 316, 315, 283), (273, 305, 304, 272), (262, 294, 293, 261), (282, 314, 313, 281), (260, 292, 291, 259), (271, 303, 302, 270), (280, 312, 311, 279), (258, 290, 289, 257), (269, 301, 300, 268), (278, 310, 309, 277), (267, 299, 298, 266), (321, 322, 323, 324, 325, 326, 327, 328, 329, 330, 331, 332, 333, 334, 335, 336, 337, 338, 339, 340, 341, 342, 343, 344, 345, 346, 347, 348, 349, 350, 351, 320), (299, 331, 330, 298), (319, 351, 350, 318), (308, 340, 339, 307), (297, 329, 328, 296), (317, 349, 348, 316), (306, 338, 337, 305), (295, 327, 326, 294), (315, 347, 346, 314), (293, 325, 324, 292), (304, 336, 335, 303), (313, 345, 344, 312), (291, 323, 322, 290), (302, 334, 333, 301), (311, 343, 342, 310), (289, 321, 320, 288), (300, 332, 331, 299), (288, 320, 351, 319), (309, 341, 340, 308), (298, 330, 329, 297), (318, 350, 349, 317), (307, 339, 338, 306), (296, 328, 327, 295), (316, 348, 347, 315), (305, 337, 336, 304), (294, 326, 325, 293), (314, 346, 345, 313), (292, 324, 323, 291), (303, 335, 334, 302), (312, 344, 343, 311), (290, 322, 321, 289), (301, 333, 332, 300)])
me_cylinder.use_remesh_preserve_volume = False
me_cylinder.use_remesh_preserve_attributes = False
me_cylinder.use_mirror_vertex_groups = False
me_cylinder.update()
me_cube_015 = bpy.data.meshes.new('Cube.015')
me_cube_015.from_pydata([(1.291, -1.0, -0.8487), (1.291, 1.0, -0.8487), (0.2324, 1.0, -0.5167), (0.2324, -1.0, -0.5167), (1.542, -1.0, 0.2108), (1.542, 1.0, 0.2108), (1.47, 0.5654, 0.6761), (1.47, -0.5654, 0.6761), (2.337, -1.0, 0.1039), (2.337, 1.0, 0.1039), (2.337, -0.3256, 0.7189), (2.337, 0.3256, 0.7189), (0.4427, 0.4351, -0.03241), (0.4427, -0.4351, -0.03241), (0.7936, 0.246, 0.3263), (0.7936, -0.246, 0.3263), (0.0844, 0.1347, 0.5604), (0.0844, -0.1347, 0.5604), (0.193, 0.07615, 0.6715), (0.193, -0.07615, 0.6715), (1.165, -0.3617, -0.883), (1.165, 0.3617, -0.883), (0.7821, 0.3617, -0.7629), (0.7821, -0.3617, -0.7629), (1.076, -0.222, -0.9082), (1.076, 0.222, -0.9082), (0.8408, 0.222, -0.8345), (0.8408, -0.222, -0.8345), (0.9777, -0.8491, -1.368), (0.9777, 0.8491, -1.368), (0.7573, 0.8491, -1.268), (0.7352, -0.8491, -1.268), (1.646, -0.5047, -0.7182), (1.646, 0.5047, -0.7182), (2.174, -0.5047, -0.2374), (2.174, 0.5047, -0.2374), (2.337, -1.0, 0.1039), (2.337, 1.0, 0.1039), (2.337, -0.3256, 0.7189), (2.337, 0.3256, 0.7189), (2.337, -1.0, 0.1039), (2.337, 1.0, 0.1039), (2.337, -0.3256, 0.7189), (2.337, 0.3256, 0.7189), (2.532, 0.2302, 0.8158), (2.532, -0.2302, 0.8158), (2.532, 0.7069, 0.381), (2.532, -0.7069, 0.381), (2.532, 0.1456, 0.7359), (2.532, -0.1456, 0.7359), (2.532, 0.4471, 0.4609), (2.532, -0.4471, 0.4609), (2.436, 0.08382, 0.6143), (2.436, -0.08382, 0.6143), (2.436, 0.2574, 0.456), (2.436, -0.2574, 0.456)], [], [(0, 32, 34, 8), (5, 1, 2, 6), (3, 13, 12, 2), (7, 3, 0, 4), (3, 23, 20, 0), (7, 4, 5, 6), (9, 37, 36, 8), (5, 11, 9, 1), (4, 10, 11, 5), (0, 8, 10, 4), (13, 17, 16, 12), (7, 15, 13, 3), (6, 14, 15, 7), (2, 12, 14, 6), (18, 16, 17, 19), (15, 19, 17, 13), (14, 18, 19, 15), (12, 16, 18, 14), (23, 27, 24, 20), (2, 22, 23, 3), (1, 21, 22, 2), (0, 20, 21, 1), (27, 31, 28, 24), (22, 26, 27, 23), (21, 25, 26, 22), (20, 24, 25, 21), (28, 31, 30, 29), (26, 30, 31, 27), (25, 29, 30, 26), (24, 28, 29, 25), (33, 35, 34, 32), (9, 35, 33, 1), (8, 34, 35, 9), (1, 33, 32, 0), (37, 41, 40, 36), (11, 39, 37, 9), (10, 38, 39, 11), (8, 36, 38, 10), (43, 44, 46, 41), (39, 43, 41, 37), (38, 42, 43, 39), (36, 40, 42, 38), (42, 45, 44, 43), (45, 49, 48, 44), (41, 46, 47, 40), (40, 47, 45, 42), (49, 53, 52, 48), (47, 51, 49, 45), (46, 50, 51, 47), (44, 48, 50, 46), (55, 54, 52, 53), (51, 55, 53, 49), (50, 54, 55, 51), (48, 52, 54, 50)])
me_cube_015.use_remesh_preserve_volume = False
me_cube_015.use_remesh_preserve_attributes = False
me_cube_015.use_mirror_vertex_groups = False
me_cube_015.update()
me_cube_023 = bpy.data.meshes.new('Cube.023')
me_cube_023.from_pydata([(0.0, -5.96e-08, -0.7798), (0.5642, -0.4099, -0.3487), (-0.2155, -0.6633, -0.3487), (-0.6974, -5.96e-08, -0.3487), (-0.2155, 0.6633, -0.3487), (0.5642, 0.4099, -0.3487), (0.2155, -0.6633, 0.3487), (-0.5642, -0.4099, 0.3487), (-0.5642, 0.4099, 0.3487), (0.2155, 0.6633, 0.3487), (0.6974, -5.96e-08, 0.3487), (0.0, -5.96e-08, 0.7798)], [], [(0, 1, 2), (1, 0, 5), (0, 2, 3), (0, 3, 4), (0, 4, 5), (1, 5, 10), (2, 1, 6), (3, 2, 7), (4, 3, 8), (5, 4, 9), (1, 10, 6), (2, 6, 7), (3, 7, 8), (4, 8, 9), (5, 9, 10), (6, 10, 11), (7, 6, 11), (8, 7, 11), (9, 8, 11), (10, 9, 11)])
me_cube_023.materials.append(mat_material_008)
me_cube_023.use_remesh_preserve_volume = False
me_cube_023.use_remesh_preserve_attributes = False
me_cube_023.use_mirror_vertex_groups = False
me_cube_023.update()
me_icosphere = bpy.data.meshes.new('Icosphere')
me_icosphere.from_pydata([(0.009209, 0.1558, -1.494), (1.126, -0.2729, -0.7546), (-0.05338, -1.039, -0.7546), (-1.146, -0.1538, -0.7546), (0.7619, 1.085, -0.7546), (1.039, -0.1538, -0.7546), (-0.6422, 1.159, -0.7546), (1.165, 0.4653, 0.4415), (0.6606, -1.072, 0.4415), (-1.146, -0.1538, -0.7546), (0.0718, 1.35, 0.4415), (0.5836, -0.5838, 0.388), (-1.146, -0.1538, -0.7546), (-1.107, 0.5844, 0.4415), (1.165, 0.4653, 0.4415), (0.2211, -0.8258, 0.5912), (0.0718, 1.35, 0.4415), (-0.05338, -0.8289, 0.03324), (0.9562, -0.01011, -0.7189), (-0.7435, -0.9986, 0.4415), (-0.304, -0.7983, 0.5912), (0.009209, 0.1558, 1.181), (-1.107, 0.5844, 0.4415), (-1.146, -0.1538, -0.7546), (-0.6904, -0.5838, 0.388), (-1.146, -0.1538, -0.7546), (-1.063, -0.01011, -0.7189), (-1.146, -0.1538, -0.7546)], [], [(0, 1, 2), (0, 2, 3), (1, 0, 4), (2, 1, 5), (0, 3, 6), (1, 4, 7), (0, 6, 4), (1, 8, 5), (9, 6, 3), (1, 7, 8), (4, 10, 7), (4, 6, 10), (11, 5, 8), (9, 12, 13, 6), (8, 7, 14, 15), (6, 13, 10), (11, 8, 17), (11, 18, 5), (9, 3, 13, 12), (19, 8, 15, 20), (14, 7, 10, 16), (15, 14, 21), (13, 22, 16, 10), (19, 17, 8), (3, 23, 19, 13), (19, 20, 22, 13), (20, 15, 21), (14, 16, 21), (16, 22, 21), (24, 17, 19), (25, 19, 23), (22, 20, 21), (24, 19, 27, 9, 26)])
me_icosphere.use_remesh_preserve_volume = False
me_icosphere.use_remesh_preserve_attributes = False
me_icosphere.use_mirror_vertex_groups = False
me_icosphere.update()
me_icosphere_002 = bpy.data.meshes.new('Icosphere.002')
me_icosphere_002.from_pydata([(-1.093, 0.8848, 0.0), (0.0, 0.2097, 0.7878), (-0.2038, 0.3364, 0.6399), (-0.224, 0.2992, 0.4398), (-0.4817, 0.5079, 0.4398), (-0.9762, 1.002, 0.0605), (-1.01, 1.029, 0.03569), (-0.1587, 0.3395, 0.6686), (-0.6184, 0.4506, 1.123), (-0.637, 0.4549, 1.143), (0.0, 0.0, 0.0), (1.093, 0.8848, 0.0), (0.2038, 0.3364, 0.6399), (0.224, 0.2992, 0.4398), (0.4817, 0.5079, 0.4398), (0.9762, 1.002, 0.0605), (1.01, 1.029, 0.03569), (0.1587, 0.3395, 0.6686), (0.6184, 0.4506, 1.123), (0.637, 0.4549, 1.143)], [], [(0, 10, 1, 2, 3, 4), (0, 4, 5, 6), (2, 1, 7), (6, 5, 8, 7, 1, 9), (3, 8, 5, 4), (8, 3, 2, 7), (11, 16, 15, 14), (13, 14, 15, 18), (18, 17, 12, 13), (11, 14, 13, 12, 1, 10), (12, 17, 1), (16, 19, 1, 17, 18, 15)])
me_icosphere_002.use_remesh_preserve_volume = False
me_icosphere_002.use_remesh_preserve_attributes = False
me_icosphere_002.use_mirror_vertex_groups = False
me_icosphere_002.update()
me_cube_027 = bpy.data.meshes.new('Cube.027')
me_cube_027.from_pydata([(-0.7548, -0.7768, 0.6067), (-0.7548, 0.7665, 0.6067), (0.7002, 0.7665, -0.07308), (0.7002, -0.7768, -0.07308), (0.3294, -0.8271, 0.8795), (0.2231, 0.7774, 0.8795), (0.9838, 0.5631, 0.07486), (0.9838, -0.5734, 0.07486), (-0.4968, -0.6364, -0.8996), (-0.4968, 0.6261, -0.8996), (0.3032, 0.6261, -1.177), (0.3032, -0.6364, -1.177), (-0.7159, -0.3735, -1.319), (-0.7159, 0.3632, -1.319), (0.1789, 0.3632, -1.596), (0.1789, -0.3735, -1.596), (0.04081, -0.7768, 1.267), (0.04081, 0.7665, 1.267), (0.3982, -0.5734, 1.291), (0.3982, 0.5631, 1.291), (-0.6234, -0.7066, -0.514), (-0.6234, 0.6963, -0.514), (-0.5341, -0.999, 0.6835), (0.5163, -0.9607, 0.1942), (0.2486, -1.051, 0.877), (0.721, -0.8226, 0.3122), (-0.3478, -0.813, -0.3927), (0.2297, -0.7974, -0.5922), (0.04027, -1.036, 1.159), (0.2983, -0.8912, 1.187), (-0.4392, -0.8853, -0.1191), (-0.509, 1.029, 0.6178), (0.5683, 0.9562, 0.1198), (0.215, 1.067, 0.8165), (0.7782, 0.8231, 0.2501), (-0.318, 0.7644, -0.4705), (0.2743, 0.7345, -0.6735), (0.08006, 1.1, 1.102), (0.3447, 0.954, 1.141), (-0.4117, 0.8573, -0.1956)], [], [(1, 0, 16, 17), (1, 17, 37, 31), (6, 7, 3, 2), (16, 0, 22, 28), (4, 18, 29, 24), (7, 6, 5, 4), (11, 8, 12, 15), (2, 3, 11, 10), (19, 5, 33, 38), (9, 8, 20, 21), (12, 13, 14, 15), (10, 11, 15, 14), (9, 10, 14, 13), (8, 9, 13, 12), (18, 19, 17, 16), (9, 21, 39, 35), (4, 5, 19, 18), (0, 20, 30, 22), (1, 21, 20, 0), (25, 24, 22, 23), (23, 22, 30, 26, 27), (22, 24, 29, 28), (18, 16, 28, 29), (20, 8, 26, 30), (11, 3, 23, 27), (8, 11, 27, 26), (7, 4, 24, 25), (3, 7, 25, 23), (33, 34, 32, 31), (31, 32, 36, 35, 39), (33, 31, 37, 38), (17, 19, 38, 37), (21, 1, 31, 39), (2, 10, 36, 32), (10, 9, 35, 36), (6, 2, 32, 34), (5, 6, 34, 33)])
me_cube_027.use_remesh_preserve_volume = False
me_cube_027.use_remesh_preserve_attributes = False
me_cube_027.use_mirror_vertex_groups = False
me_cube_027.update()
me_cylinder_003 = bpy.data.meshes.new('Cylinder.003')
me_cylinder_003.from_pydata([(-1.192e-07, 1.0, -1.0), (-1.192e-07, 1.0, 1.0), (0.1951, 0.9808, -1.0), (0.1951, 0.9808, 1.0), (0.3827, 0.9239, -1.0), (0.3827, 0.9239, 1.0), (0.5556, 0.8315, -1.0), (0.5556, 0.8315, 1.0), (0.7071, 0.7071, -1.0), (0.7071, 0.7071, 1.0), (0.8315, 0.5556, -1.0), (0.8315, 0.5556, 1.0), (0.9239, 0.3827, -1.0), (0.9239, 0.3827, 1.0), (0.9808, 0.1951, -1.0), (0.9808, 0.1951, 1.0), (1.0, 1.907e-06, -1.0), (1.0, 1.907e-06, 1.0), (0.9808, -0.1951, -1.0), (0.9808, -0.1951, 1.0), (0.9239, -0.3827, -1.0), (0.9239, -0.3827, 1.0), (0.8315, -0.5556, -1.0), (0.8315, -0.5556, 1.0), (0.7071, -0.7071, -1.0), (0.7071, -0.7071, 1.0), (0.5556, -0.8315, -1.0), (0.5556, -0.8315, 1.0), (0.3827, -0.9239, -1.0), (0.3827, -0.9239, 1.0), (0.1951, -0.9808, -1.0), (0.1951, -0.9808, 1.0), (-4.768e-07, -1.0, -1.0), (-4.768e-07, -1.0, 1.0), (-0.1951, -0.9808, -1.0), (-0.1951, -0.9808, 1.0), (-0.3827, -0.9239, -1.0), (-0.3827, -0.9239, 1.0), (-0.5556, -0.8315, -1.0), (-0.5556, -0.8315, 1.0), (-0.7071, -0.7071, -1.0), (-0.7071, -0.7071, 1.0), (-0.8315, -0.5556, -1.0), (-0.8315, -0.5556, 1.0), (-0.9239, -0.3827, -1.0), (-0.9239, -0.3827, 1.0), (-0.9808, -0.1951, -1.0), (-0.9808, -0.1951, 1.0), (-1.0, 2.861e-06, -1.0), (-1.0, 2.861e-06, 1.0), (-0.9808, 0.1951, -1.0), (-0.9808, 0.1951, 1.0), (-0.9239, 0.3827, -1.0), (-0.9239, 0.3827, 1.0), (-0.8315, 0.5556, -1.0), (-0.8315, 0.5556, 1.0), (-0.7071, 0.7071, -1.0), (-0.7071, 0.7071, 1.0), (-0.5556, 0.8315, -1.0), (-0.5556, 0.8315, 1.0), (-0.3827, 0.9239, -1.0), (-0.3827, 0.9239, 1.0), (-0.1951, 0.9808, -1.0), (-0.1951, 0.9808, 1.0)], [], [(0, 1, 3, 2), (2, 3, 5, 4), (4, 5, 7, 6), (6, 7, 9, 8), (8, 9, 11, 10), (10, 11, 13, 12), (12, 13, 15, 14), (14, 15, 17, 16), (16, 17, 19, 18), (18, 19, 21, 20), (20, 21, 23, 22), (22, 23, 25, 24), (24, 25, 27, 26), (26, 27, 29, 28), (28, 29, 31, 30), (30, 31, 33, 32), (32, 33, 35, 34), (34, 35, 37, 36), (36, 37, 39, 38), (38, 39, 41, 40), (40, 41, 43, 42), (42, 43, 45, 44), (44, 45, 47, 46), (46, 47, 49, 48), (48, 49, 51, 50), (50, 51, 53, 52), (52, 53, 55, 54), (54, 55, 57, 56), (56, 57, 59, 58), (58, 59, 61, 60), (3, 1, 63, 61, 59, 57, 55, 53, 51, 49, 47, 45, 43, 41, 39, 37, 35, 33, 31, 29, 27, 25, 23, 21, 19, 17, 15, 13, 11, 9, 7, 5), (62, 63, 1, 0), (60, 61, 63, 62), (0, 2, 4, 6, 8, 10, 12, 14, 16, 18, 20, 22, 24, 26, 28, 30, 32, 34, 36, 38, 40, 42, 44, 46, 48, 50, 52, 54, 56, 58, 60, 62)])
me_cylinder_003.use_remesh_preserve_volume = False
me_cylinder_003.use_remesh_preserve_attributes = False
me_cylinder_003.use_mirror_vertex_groups = False
me_cylinder_003.update()
me_cube_028 = bpy.data.meshes.new('Cube.028')
me_cube_028.from_pydata([(-0.1477, -0.7758, 0.8502), (-0.1477, 0.1848, 0.9921), (0.7128, 0.1515, 0.6463), (0.7128, -0.7758, 0.5044), (0.02586, -0.5718, 1.2), (0.02586, -0.05251, 1.2), (0.8864, -0.05251, 0.8541), (0.8864, -0.5718, 0.8541), (-0.2679, -0.7758, 0.5511), (1.072, 0.1543, 0.3622), (0.5926, -0.7758, 0.2054), (-0.2679, 0.5366, 0.5511), (0.5926, 0.5366, 0.2054), (0.1417, 0.3857, 1.539), (1.002, 0.3525, 1.193), (0.0215, 0.7375, 1.24), (0.882, 0.7375, 0.8942), (0.4331, 0.4088, 1.929), (1.076, 0.384, 1.67), (0.3433, 0.6718, 1.705), (0.9866, 0.6718, 1.447), (-0.8196, -0.7758, -0.8219), (1.192, -0.7731, 0.6612), (0.04087, -0.7758, -1.168), (-0.8196, 0.5366, -0.8219), (0.04087, 0.5366, -1.168), (-0.9886, -0.6321, -1.242), (1.192, 0.1543, 0.8032), (-0.1281, -0.6321, -1.588), (-0.9886, 0.4277, -1.242), (-0.1281, 0.4277, -1.588), (-1.126, -0.5783, -1.695), (-1.126, 0.1037, -1.695), (-0.3421, 0.1037, -2.01), (-0.3421, -0.5783, -2.01), (-1.126, 0.3869, -1.695), (-0.3421, 0.3869, -2.01), (-0.7769, -0.6579, 0.8205), (-0.8482, 0.1774, 0.9439), (-0.8813, -0.6579, 0.5605), (-0.9527, 0.1485, 0.5605), (-0.8813, 0.4833, 0.5605), (-0.5252, 0.3521, 1.419), (-0.6297, 0.658, 1.159), (0.3013, 0.3722, 2.155), (0.2232, 0.6009, 1.961), (-1.16, -0.6579, -0.6334), (-1.16, 0.1485, -0.6334), (-1.16, 0.4833, -0.6334), (-1.158, -0.5329, -0.999), (-1.158, 0.1182, -0.999), (-1.158, 0.3886, -0.999), (-1.277, -0.4861, -1.392), (-1.277, 0.1069, -1.392), (-1.277, 0.3531, -1.392), (1.072, -0.7731, 0.3622), (1.072, 0.5393, 0.3622), (1.482, 0.3552, 1.35), (1.362, 0.7402, 1.051), (1.556, 0.3867, 1.827), (1.466, 0.6745, 1.604), (0.4317, 0.1543, -1.073), (0.4317, -0.7731, -1.073), (0.4317, 0.5393, -1.073), (0.1941, 0.1195, -1.493), (0.1941, -0.6294, -1.493), (0.1146, 0.4304, -1.493), (-0.09943, 0.1064, -1.915), (-0.09943, -0.5756, -1.915), (-0.09943, 0.3896, -1.915)], [], [(4, 5, 1, 0), (5, 6, 2, 1), (6, 7, 3, 2), (7, 4, 0, 3), (3, 0, 8, 10), (7, 6, 5, 4), (11, 12, 25, 24), (20, 18, 59, 60), (19, 15, 43, 45), (18, 14, 57, 59), (13, 17, 44, 42), (16, 20, 60, 58), (11, 24, 48, 41), (21, 8, 39, 46), (30, 25, 63, 66), (12, 11, 15, 16), (1, 2, 14, 13), (17, 18, 20, 19), (10, 23, 62, 55), (16, 15, 19, 20), (13, 14, 18, 17), (24, 25, 30, 29), (36, 30, 66, 69), (24, 29, 51, 48), (10, 8, 21, 23), (23, 28, 65, 62), (26, 21, 46, 49), (29, 30, 36, 35), (34, 33, 67, 68), (32, 31, 52, 53), (23, 21, 26, 28), (33, 36, 69, 67), (35, 32, 53, 54), (31, 32, 33, 34), (32, 35, 36, 33), (29, 35, 54, 51), (28, 26, 31, 34), (28, 34, 68, 65), (31, 26, 49, 52), (37, 38, 40, 39), (41, 38, 42, 43), (38, 41, 40), (43, 42, 44, 45), (40, 41, 48, 47), (39, 40, 47, 46), (47, 48, 51, 50), (46, 47, 50, 49), (50, 51, 54, 53), (49, 50, 53, 52), (17, 19, 45, 44), (1, 13, 42, 38), (15, 11, 41, 43), (8, 0, 37, 39), (0, 1, 38, 37), (27, 22, 55, 9), (56, 9, 61, 63), (27, 9, 56), (27, 56, 58, 57), (57, 58, 60, 59), (63, 61, 64, 66), (9, 55, 62, 61), (66, 64, 67, 69), (61, 62, 65, 64), (64, 65, 68, 67), (12, 16, 58, 56), (14, 2, 27, 57), (3, 10, 55, 22), (25, 12, 56, 63), (2, 3, 22, 27)])
me_cube_028.use_remesh_preserve_volume = False
me_cube_028.use_remesh_preserve_attributes = False
me_cube_028.use_mirror_vertex_groups = False
me_cube_028.update()
me_cube_031 = bpy.data.meshes.new('Cube.031')
me_cube_031.from_pydata([(-0.5475, -0.6471, -0.2209), (0.7397, -0.6471, 0.3225), (0.3696, -0.2082, 1.199), (-0.9176, -0.2082, 0.6557), (-0.4906, -0.33, -0.3557), (0.7966, -0.33, 0.1877), (0.4799, 0.4063, 0.938), (-0.8074, 0.4063, 0.3946), (0.09611, -0.6471, 0.05079), (-0.6709, -0.5008, 0.07129), (-0.2257, -0.6471, -0.08507), (0.4179, -0.6471, 0.1866), (-0.9176, -0.2082, 0.6557), (-0.5286, -0.6313, -0.2209), (-0.4774, -0.3458, -0.3422), (-0.1877, -0.3458, -0.2199), (-0.2389, -0.6313, -0.0986), (-0.4052, -0.7776, -0.5131), (-0.1156, -0.7776, -0.3908), (0.1341, -0.3458, -0.08406), (-0.1556, -0.3458, -0.2063), (0.08286, -0.6313, 0.03726), (-0.2068, -0.6313, -0.08502), (0.1663, -0.3458, -0.07047), (0.4559, -0.3458, 0.0518), (0.115, -0.6313, 0.05084), (0.4047, -0.6313, 0.1731), (0.7265, -0.6313, 0.309), (0.7777, -0.3458, 0.1877), (0.4881, -0.3458, 0.06539), (0.4368, -0.6313, 0.1867), (0.2062, -0.7776, -0.255), (-0.0834, -0.7776, -0.3772), (0.2384, -0.7776, -0.2414), (0.528, -0.7776, -0.1191), (0.8498, -0.7776, 0.01676), (0.5602, -0.7776, -0.1055), (-0.3635, 0.2886, -0.6118), (-0.07392, 0.2886, -0.4895), (0.2479, 0.2886, -0.3536), (-0.04174, 0.2886, -0.4759), (0.2801, 0.2886, -0.3401), (0.5697, 0.2886, -0.2178), (0.8915, 0.2886, -0.08193), (0.6019, 0.2886, -0.2042), (-0.1833, 0.4594, -1.039), (0.1064, 0.4594, -0.9165), (0.4282, 0.4594, -0.7807), (0.1385, 0.4594, -0.9029), (0.4603, 0.4594, -0.7671), (0.75, 0.4594, -0.6448), (1.072, 0.4594, -0.5089), (0.7822, 0.4594, -0.6312), (-0.4869, 0.4349, -0.3196), (-0.1973, 0.4349, -0.1973), (0.1245, 0.4349, -0.06143), (-0.1651, 0.4349, -0.1837), (0.1567, 0.4349, -0.04785), (0.4463, 0.4349, 0.07443), (0.7681, 0.4349, 0.2103), (0.4785, 0.4349, 0.08801), (-0.43, 0.7521, -0.4544), (-0.1404, 0.7521, -0.3321), (0.1814, 0.7521, -0.1962), (-0.1082, 0.7521, -0.3185), (0.2136, 0.7521, -0.1826), (0.5032, 0.7521, -0.06037), (0.825, 0.7521, 0.07549), (0.5354, 0.7521, -0.04678), (-0.6292, -0.1849, -0.02754), (-0.8512, 0.0785, 0.4984), (-0.6804, -0.4703, 0.09377), (-0.9024, -0.207, 0.6198), (-0.6613, -0.1849, -0.04113), (-0.8834, 0.0785, 0.4849), (-0.7125, -0.4703, 0.08018), (-0.9346, -0.207, 0.6062), (-0.9831, -0.1849, -0.177), (-1.205, 0.0785, 0.349), (-1.034, -0.4703, -0.05567), (-1.256, -0.207, 0.4703), (-0.4811, -0.01399, -0.4681), (-0.8029, -0.01399, -0.604), (-0.5475, 0.4495, -0.3107), (-0.8693, 0.4495, -0.4466), (-0.4242, 0.3032, -0.6029), (-0.746, 0.3032, -0.7388), (0.08955, 0.01993, 1.384), (-0.8549, 0.01993, 0.9855), (0.1704, 0.4708, 1.193), (-0.774, 0.4708, 0.7939), (-0.4974, -0.699, -0.08507), (0.6074, -0.699, 0.3814), (0.2898, -0.3223, 1.134), (-0.8151, -0.3223, 0.6674)], [], [(1, 2, 93, 92), (45, 61, 62, 46), (5, 1, 27, 28, 29, 30, 11, 26, 24, 23, 25, 8, 21, 19, 20, 22, 10, 16, 15, 14, 13, 0, 4), (10, 0, 13, 16), (46, 62, 54, 38, 15, 16, 18), (20, 19, 39, 40), (16, 13, 17, 18), (27, 30, 36, 35), (8, 10, 22, 21), (49, 65, 66, 50), (52, 36, 30, 29, 44, 60, 68), (11, 8, 25, 26), (35, 51, 67, 59, 43, 28, 27), (1, 11, 30, 27), (32, 48, 47, 31), (70, 72, 12, 3, 7, 4, 0, 9, 71, 69), (52, 68, 67, 51), (17, 45, 46, 18), (26, 25, 33, 34), (21, 22, 32, 31), (23, 24, 42, 41), (14, 15, 38, 37), (29, 28, 43, 44), (40, 56, 64, 48, 32, 22, 20), (50, 66, 58, 42, 24, 26, 34), (74, 78, 80, 76, 72, 70), (37, 53, 61, 45, 17, 13, 14), (9, 12, 72, 71), (48, 64, 63, 47), (47, 63, 55, 39, 19, 21, 31), (40, 39, 55, 56), (56, 55, 63, 64), (53, 54, 62, 61), (57, 58, 66, 65), (60, 59, 67, 68), (37, 38, 54, 53), (41, 42, 58, 57), (36, 52, 51, 35), (44, 43, 59, 60), (33, 49, 50, 34), (75, 79, 77, 73, 69, 71), (69, 73, 74, 70), (23, 41, 57, 65, 49, 33, 25), (80, 79, 75, 76), (84, 86, 82, 77, 79, 80, 78), (84, 83, 85, 86), (81, 82, 86, 85), (82, 81, 73, 77), (6, 7, 90, 89), (2, 1, 5, 6), (6, 5, 4, 7), (85, 83, 74, 73, 81), (84, 78, 74, 83), (71, 72, 76, 75), (89, 90, 88, 87), (2, 6, 89, 87), (7, 3, 88, 90), (3, 2, 87, 88), (93, 94, 91, 92), (0, 1, 92, 91), (3, 0, 91, 94), (2, 3, 94, 93)])
me_cube_031.use_remesh_preserve_volume = False
me_cube_031.use_remesh_preserve_attributes = False
me_cube_031.use_mirror_vertex_groups = False
me_cube_031.update()
me_cube_019 = bpy.data.meshes.new('Cube.019')
me_cube_019.from_pydata([(-0.1477, -0.7758, 0.8502), (-0.1477, 0.1848, 0.9921), (0.7128, 0.1515, 0.6463), (0.7128, -0.7758, 0.5044), (0.02586, -0.5718, 1.2), (0.02586, -0.05251, 1.2), (0.8864, -0.05251, 0.8541), (0.8864, -0.5718, 0.8541), (-0.2679, -0.7758, 0.5511), (1.072, 0.1543, 0.3622), (0.5926, -0.7758, 0.2054), (-0.2679, 0.5366, 0.5511), (0.5926, 0.5366, 0.2054), (0.1417, 0.3857, 1.539), (1.002, 0.3525, 1.193), (0.0215, 0.7375, 1.24), (0.882, 0.7375, 0.8942), (0.4331, 0.4088, 1.929), (1.076, 0.384, 1.67), (0.3433, 0.6718, 1.705), (0.9866, 0.6718, 1.447), (-0.8196, -0.7758, -0.8219), (1.192, -0.7731, 0.6612), (0.04087, -0.7758, -1.168), (-0.8196, 0.5366, -0.8219), (0.04087, 0.5366, -1.168), (-0.9886, -0.6321, -1.242), (1.192, 0.1543, 0.8032), (-0.1281, -0.6321, -1.588), (-0.9886, 0.4277, -1.242), (-0.1281, 0.4277, -1.588), (-1.126, -0.5783, -1.695), (-1.126, 0.1037, -1.695), (-0.3421, 0.1037, -2.01), (-0.3421, -0.5783, -2.01), (-1.126, 0.3869, -1.695), (-0.3421, 0.3869, -2.01), (-0.7769, -0.6579, 0.8205), (-0.8482, 0.1774, 0.9439), (-0.8813, -0.6579, 0.5605), (-0.9527, 0.1485, 0.5605), (-0.8813, 0.4833, 0.5605), (-0.5252, 0.3521, 1.419), (-0.6297, 0.658, 1.159), (0.3013, 0.3722, 2.155), (0.2232, 0.6009, 1.961), (-1.16, -0.6579, -0.6334), (-1.16, 0.1485, -0.6334), (-1.16, 0.4833, -0.6334), (-1.158, -0.5329, -0.999), (-1.158, 0.1182, -0.999), (-1.158, 0.3886, -0.999), (-1.277, -0.4861, -1.392), (-1.277, 0.1069, -1.392), (-1.277, 0.3531, -1.392), (1.072, -0.7731, 0.3622), (1.072, 0.5393, 0.3622), (1.482, 0.3552, 1.35), (1.362, 0.7402, 1.051), (1.556, 0.3867, 1.827), (1.466, 0.6745, 1.604), (0.4317, 0.1543, -1.073), (0.4317, -0.7731, -1.073), (0.4317, 0.5393, -1.073), (0.1941, 0.1195, -1.493), (0.1941, -0.6294, -1.493), (0.1146, 0.4304, -1.493), (-0.09943, 0.1064, -1.915), (-0.09943, -0.5756, -1.915), (-0.09943, 0.3896, -1.915)], [], [(4, 5, 1, 0), (5, 6, 2, 1), (6, 7, 3, 2), (7, 4, 0, 3), (3, 0, 8, 10), (7, 6, 5, 4), (11, 12, 25, 24), (20, 18, 59, 60), (19, 15, 43, 45), (18, 14, 57, 59), (13, 17, 44, 42), (16, 20, 60, 58), (11, 24, 48, 41), (21, 8, 39, 46), (30, 25, 63, 66), (12, 11, 15, 16), (1, 2, 14, 13), (17, 18, 20, 19), (10, 23, 62, 55), (16, 15, 19, 20), (13, 14, 18, 17), (24, 25, 30, 29), (36, 30, 66, 69), (24, 29, 51, 48), (10, 8, 21, 23), (23, 28, 65, 62), (26, 21, 46, 49), (29, 30, 36, 35), (34, 33, 67, 68), (32, 31, 52, 53), (23, 21, 26, 28), (33, 36, 69, 67), (35, 32, 53, 54), (31, 32, 33, 34), (32, 35, 36, 33), (29, 35, 54, 51), (28, 26, 31, 34), (28, 34, 68, 65), (31, 26, 49, 52), (37, 38, 40, 39), (41, 38, 42, 43), (38, 41, 40), (43, 42, 44, 45), (40, 41, 48, 47), (39, 40, 47, 46), (47, 48, 51, 50), (46, 47, 50, 49), (50, 51, 54, 53), (49, 50, 53, 52), (17, 19, 45, 44), (1, 13, 42, 38), (15, 11, 41, 43), (8, 0, 37, 39), (0, 1, 38, 37), (27, 22, 55, 9), (56, 9, 61, 63), (27, 9, 56), (27, 56, 58, 57), (57, 58, 60, 59), (63, 61, 64, 66), (9, 55, 62, 61), (66, 64, 67, 69), (61, 62, 65, 64), (64, 65, 68, 67), (12, 16, 58, 56), (14, 2, 27, 57), (3, 10, 55, 22), (25, 12, 56, 63), (2, 3, 22, 27)])
me_cube_019.use_remesh_preserve_volume = False
me_cube_019.use_remesh_preserve_attributes = False
me_cube_019.use_mirror_vertex_groups = False
me_cube_019.update()
me_cube_033 = bpy.data.meshes.new('Cube.033')
me_cube_033.from_pydata([(-0.5475, -0.6471, -0.2209), (0.7397, -0.6471, 0.3225), (0.3696, -0.2082, 1.199), (-0.9176, -0.2082, 0.6557), (-0.4906, -0.33, -0.3557), (0.7966, -0.33, 0.1877), (0.4799, 0.4063, 0.938), (-0.8074, 0.4063, 0.3946), (0.09611, -0.6471, 0.05079), (-0.6709, -0.5008, 0.07129), (-0.2257, -0.6471, -0.08507), (0.4179, -0.6471, 0.1866), (-0.9176, -0.2082, 0.6557), (-0.5286, -0.6313, -0.2209), (-0.4774, -0.3458, -0.3422), (-0.1877, -0.3458, -0.2199), (-0.2389, -0.6313, -0.0986), (-0.4052, -0.7776, -0.5131), (-0.1156, -0.7776, -0.3908), (0.1341, -0.3458, -0.08406), (-0.1556, -0.3458, -0.2063), (0.08286, -0.6313, 0.03726), (-0.2068, -0.6313, -0.08502), (0.1663, -0.3458, -0.07047), (0.4559, -0.3458, 0.0518), (0.115, -0.6313, 0.05084), (0.4047, -0.6313, 0.1731), (0.7265, -0.6313, 0.309), (0.7777, -0.3458, 0.1877), (0.4881, -0.3458, 0.06539), (0.4368, -0.6313, 0.1867), (0.2062, -0.7776, -0.255), (-0.0834, -0.7776, -0.3772), (0.2384, -0.7776, -0.2414), (0.528, -0.7776, -0.1191), (0.8498, -0.7776, 0.01676), (0.5602, -0.7776, -0.1055), (-0.3635, 0.2886, -0.6118), (-0.07392, 0.2886, -0.4895), (0.2479, 0.2886, -0.3536), (-0.04174, 0.2886, -0.4759), (0.2801, 0.2886, -0.3401), (0.5697, 0.2886, -0.2178), (0.8915, 0.2886, -0.08193), (0.6019, 0.2886, -0.2042), (-0.1833, 0.4594, -1.039), (0.1064, 0.4594, -0.9165), (0.4282, 0.4594, -0.7807), (0.1385, 0.4594, -0.9029), (0.4603, 0.4594, -0.7671), (0.75, 0.4594, -0.6448), (1.072, 0.4594, -0.5089), (0.7822, 0.4594, -0.6312), (-0.4869, 0.4349, -0.3196), (-0.1973, 0.4349, -0.1973), (0.1245, 0.4349, -0.06143), (-0.1651, 0.4349, -0.1837), (0.1567, 0.4349, -0.04785), (0.4463, 0.4349, 0.07443), (0.7681, 0.4349, 0.2103), (0.4785, 0.4349, 0.08801), (-0.43, 0.7521, -0.4544), (-0.1404, 0.7521, -0.3321), (0.1814, 0.7521, -0.1962), (-0.1082, 0.7521, -0.3185), (0.2136, 0.7521, -0.1826), (0.5032, 0.7521, -0.06037), (0.825, 0.7521, 0.07549), (0.5354, 0.7521, -0.04678), (-0.6292, -0.1849, -0.02754), (-0.8512, 0.0785, 0.4984), (-0.6804, -0.4703, 0.09377), (-0.9024, -0.207, 0.6198), (-0.6613, -0.1849, -0.04113), (-0.8834, 0.0785, 0.4849), (-0.7125, -0.4703, 0.08018), (-0.9346, -0.207, 0.6062), (-0.9831, -0.1849, -0.177), (-1.205, 0.0785, 0.349), (-1.034, -0.4703, -0.05567), (-1.256, -0.207, 0.4703), (-0.4811, -0.01399, -0.4681), (-0.8029, -0.01399, -0.604), (-0.5475, 0.4495, -0.3107), (-0.8693, 0.4495, -0.4466), (-0.4242, 0.3032, -0.6029), (-0.746, 0.3032, -0.7388), (0.08955, 0.01993, 1.384), (-0.8549, 0.01993, 0.9855), (0.1704, 0.4708, 1.193), (-0.774, 0.4708, 0.7939), (-0.4974, -0.699, -0.08507), (0.6074, -0.699, 0.3814), (0.2898, -0.3223, 1.134), (-0.8151, -0.3223, 0.6674)], [], [(1, 2, 93, 92), (45, 61, 62, 46), (5, 1, 27, 28, 29, 30, 11, 26, 24, 23, 25, 8, 21, 19, 20, 22, 10, 16, 15, 14, 13, 0, 4), (10, 0, 13, 16), (46, 62, 54, 38, 15, 16, 18), (20, 19, 39, 40), (16, 13, 17, 18), (27, 30, 36, 35), (8, 10, 22, 21), (49, 65, 66, 50), (52, 36, 30, 29, 44, 60, 68), (11, 8, 25, 26), (35, 51, 67, 59, 43, 28, 27), (1, 11, 30, 27), (32, 48, 47, 31), (70, 72, 12, 3, 7, 4, 0, 9, 71, 69), (52, 68, 67, 51), (17, 45, 46, 18), (26, 25, 33, 34), (21, 22, 32, 31), (23, 24, 42, 41), (14, 15, 38, 37), (29, 28, 43, 44), (40, 56, 64, 48, 32, 22, 20), (50, 66, 58, 42, 24, 26, 34), (74, 78, 80, 76, 72, 70), (37, 53, 61, 45, 17, 13, 14), (9, 12, 72, 71), (48, 64, 63, 47), (47, 63, 55, 39, 19, 21, 31), (40, 39, 55, 56), (56, 55, 63, 64), (53, 54, 62, 61), (57, 58, 66, 65), (60, 59, 67, 68), (37, 38, 54, 53), (41, 42, 58, 57), (36, 52, 51, 35), (44, 43, 59, 60), (33, 49, 50, 34), (75, 79, 77, 73, 69, 71), (69, 73, 74, 70), (23, 41, 57, 65, 49, 33, 25), (80, 79, 75, 76), (84, 86, 82, 77, 79, 80, 78), (84, 83, 85, 86), (81, 82, 86, 85), (82, 81, 73, 77), (6, 7, 90, 89), (2, 1, 5, 6), (6, 5, 4, 7), (85, 83, 74, 73, 81), (84, 78, 74, 83), (71, 72, 76, 75), (89, 90, 88, 87), (2, 6, 89, 87), (7, 3, 88, 90), (3, 2, 87, 88), (93, 94, 91, 92), (0, 1, 92, 91), (3, 0, 91, 94), (2, 3, 94, 93)])
me_cube_033.use_remesh_preserve_volume = False
me_cube_033.use_remesh_preserve_attributes = False
me_cube_033.use_mirror_vertex_groups = False
me_cube_033.update()
me_cube_018 = bpy.data.meshes.new('Cube.018')
me_cube_018.from_pydata([(-0.7548, -0.7768, 0.6067), (-0.7548, 0.7665, 0.6067), (0.7002, 0.7665, -0.07308), (0.7002, -0.7768, -0.07308), (0.3294, -0.8271, 0.8795), (0.2231, 0.7774, 0.8795), (0.9838, 0.5631, 0.07486), (0.9838, -0.5734, 0.07486), (-0.4968, -0.6364, -0.8996), (-0.4968, 0.6261, -0.8996), (0.3032, 0.6261, -1.177), (0.3032, -0.6364, -1.177), (-0.7159, -0.3735, -1.319), (-0.7159, 0.3632, -1.319), (0.1789, 0.3632, -1.596), (0.1789, -0.3735, -1.596), (0.04081, -0.7768, 1.267), (0.04081, 0.7665, 1.267), (0.3982, -0.5734, 1.291), (0.3982, 0.5631, 1.291), (-0.6234, -0.7066, -0.514), (-0.6234, 0.6963, -0.514), (-0.5341, -0.999, 0.6835), (0.5163, -0.9607, 0.1942), (0.2486, -1.051, 0.877), (0.721, -0.8226, 0.3122), (-0.3478, -0.813, -0.3927), (0.2297, -0.7974, -0.5922), (0.04027, -1.036, 1.159), (0.2983, -0.8912, 1.187), (-0.4392, -0.8853, -0.1191), (-0.509, 1.029, 0.6178), (0.5683, 0.9562, 0.1198), (0.215, 1.067, 0.8165), (0.7782, 0.8231, 0.2501), (-0.318, 0.7644, -0.4705), (0.2743, 0.7345, -0.6735), (0.08006, 1.1, 1.102), (0.3447, 0.954, 1.141), (-0.4117, 0.8573, -0.1956)], [], [(1, 0, 16, 17), (1, 17, 37, 31), (6, 7, 3, 2), (16, 0, 22, 28), (4, 18, 29, 24), (7, 6, 5, 4), (11, 8, 12, 15), (2, 3, 11, 10), (19, 5, 33, 38), (9, 8, 20, 21), (12, 13, 14, 15), (10, 11, 15, 14), (9, 10, 14, 13), (8, 9, 13, 12), (18, 19, 17, 16), (9, 21, 39, 35), (4, 5, 19, 18), (0, 20, 30, 22), (1, 21, 20, 0), (25, 24, 22, 23), (23, 22, 30, 26, 27), (22, 24, 29, 28), (18, 16, 28, 29), (20, 8, 26, 30), (11, 3, 23, 27), (8, 11, 27, 26), (7, 4, 24, 25), (3, 7, 25, 23), (33, 34, 32, 31), (31, 32, 36, 35, 39), (33, 31, 37, 38), (17, 19, 38, 37), (21, 1, 31, 39), (2, 10, 36, 32), (10, 9, 35, 36), (6, 2, 32, 34), (5, 6, 34, 33)])
me_cube_018.use_remesh_preserve_volume = False
me_cube_018.use_remesh_preserve_attributes = False
me_cube_018.use_mirror_vertex_groups = False
me_cube_018.update()
me_cylinder_001 = bpy.data.meshes.new('Cylinder.001')
me_cylinder_001.from_pydata([(-1.192e-07, 1.0, -1.0), (-1.192e-07, 1.0, 1.0), (0.1951, 0.9808, -1.0), (0.1951, 0.9808, 1.0), (0.3827, 0.9239, -1.0), (0.3827, 0.9239, 1.0), (0.5556, 0.8315, -1.0), (0.5556, 0.8315, 1.0), (0.7071, 0.7071, -1.0), (0.7071, 0.7071, 1.0), (0.8315, 0.5556, -1.0), (0.8315, 0.5556, 1.0), (0.9239, 0.3827, -1.0), (0.9239, 0.3827, 1.0), (0.9808, 0.1951, -1.0), (0.9808, 0.1951, 1.0), (1.0, 1.907e-06, -1.0), (1.0, 1.907e-06, 1.0), (0.9808, -0.1951, -1.0), (0.9808, -0.1951, 1.0), (0.9239, -0.3827, -1.0), (0.9239, -0.3827, 1.0), (0.8315, -0.5556, -1.0), (0.8315, -0.5556, 1.0), (0.7071, -0.7071, -1.0), (0.7071, -0.7071, 1.0), (0.5556, -0.8315, -1.0), (0.5556, -0.8315, 1.0), (0.3827, -0.9239, -1.0), (0.3827, -0.9239, 1.0), (0.1951, -0.9808, -1.0), (0.1951, -0.9808, 1.0), (-4.768e-07, -1.0, -1.0), (-4.768e-07, -1.0, 1.0), (-0.1951, -0.9808, -1.0), (-0.1951, -0.9808, 1.0), (-0.3827, -0.9239, -1.0), (-0.3827, -0.9239, 1.0), (-0.5556, -0.8315, -1.0), (-0.5556, -0.8315, 1.0), (-0.7071, -0.7071, -1.0), (-0.7071, -0.7071, 1.0), (-0.8315, -0.5556, -1.0), (-0.8315, -0.5556, 1.0), (-0.9239, -0.3827, -1.0), (-0.9239, -0.3827, 1.0), (-0.9808, -0.1951, -1.0), (-0.9808, -0.1951, 1.0), (-1.0, 2.861e-06, -1.0), (-1.0, 2.861e-06, 1.0), (-0.9808, 0.1951, -1.0), (-0.9808, 0.1951, 1.0), (-0.9239, 0.3827, -1.0), (-0.9239, 0.3827, 1.0), (-0.8315, 0.5556, -1.0), (-0.8315, 0.5556, 1.0), (-0.7071, 0.7071, -1.0), (-0.7071, 0.7071, 1.0), (-0.5556, 0.8315, -1.0), (-0.5556, 0.8315, 1.0), (-0.3827, 0.9239, -1.0), (-0.3827, 0.9239, 1.0), (-0.1951, 0.9808, -1.0), (-0.1951, 0.9808, 1.0)], [], [(0, 1, 3, 2), (2, 3, 5, 4), (4, 5, 7, 6), (6, 7, 9, 8), (8, 9, 11, 10), (10, 11, 13, 12), (12, 13, 15, 14), (14, 15, 17, 16), (16, 17, 19, 18), (18, 19, 21, 20), (20, 21, 23, 22), (22, 23, 25, 24), (24, 25, 27, 26), (26, 27, 29, 28), (28, 29, 31, 30), (30, 31, 33, 32), (32, 33, 35, 34), (34, 35, 37, 36), (36, 37, 39, 38), (38, 39, 41, 40), (40, 41, 43, 42), (42, 43, 45, 44), (44, 45, 47, 46), (46, 47, 49, 48), (48, 49, 51, 50), (50, 51, 53, 52), (52, 53, 55, 54), (54, 55, 57, 56), (56, 57, 59, 58), (58, 59, 61, 60), (3, 1, 63, 61, 59, 57, 55, 53, 51, 49, 47, 45, 43, 41, 39, 37, 35, 33, 31, 29, 27, 25, 23, 21, 19, 17, 15, 13, 11, 9, 7, 5), (62, 63, 1, 0), (60, 61, 63, 62), (0, 2, 4, 6, 8, 10, 12, 14, 16, 18, 20, 22, 24, 26, 28, 30, 32, 34, 36, 38, 40, 42, 44, 46, 48, 50, 52, 54, 56, 58, 60, 62)])
me_cylinder_001.use_remesh_preserve_volume = False
me_cylinder_001.use_remesh_preserve_attributes = False
me_cylinder_001.use_mirror_vertex_groups = False
me_cylinder_001.update()
arm_armature_003 = bpy.data.armatures.new('Armature.003')  # bones are not reproduced

# ---- objects
ob_metarig = bpy.data.objects.new('metarig', arm_armature_003)
ob_shoulderplateright = bpy.data.objects.new('ShoulderPlateRight', me_cube_034)
ob_shouldersocketright = bpy.data.objects.new('ShoulderSocketRight', me_cube_005)
ob_shinleft = bpy.data.objects.new('ShinLeft', me_cube_004)
ob_ankleleft = bpy.data.objects.new('AnkleLeft', me_cube_010)
ob_thighleft = bpy.data.objects.new('ThighLeft', me_cube_002)
ob_kneeleft = bpy.data.objects.new('KneeLeft', me_cube)
ob_thighright = bpy.data.objects.new('ThighRight', me_cube_013)
ob_kneeright = bpy.data.objects.new('KneeRight', me_cube_017)
ob_shinright = bpy.data.objects.new('ShinRight', me_cube_009)
ob_ankleright = bpy.data.objects.new('AnkleRight', me_cube_011)
ob_footleft = bpy.data.objects.new('FootLeft', me_cube_001)
ob_footright = bpy.data.objects.new('FootRight', me_cube_006)
ob_torso = bpy.data.objects.new('Torso', me_cube_012)
ob_hipleft = bpy.data.objects.new('HipLeft', me_cube_003)
ob_hipright = bpy.data.objects.new('HipRight', me_cube_008)
ob_chestcircle = bpy.data.objects.new('ChestCircle', me_cylinder)
ob_shoulderplateleft = bpy.data.objects.new('ShoulderPlateLeft', me_cube_015)
ob_shouldersocketleft = bpy.data.objects.new('ShoulderSocketLeft', me_cube_023)
ob_helmet = bpy.data.objects.new('Helmet', me_icosphere)
ob_head_001 = bpy.data.objects.new('Head.001', me_icosphere_002)
ob_shoulderleft = bpy.data.objects.new('ShoulderLeft', me_cube_027)
ob_elbowleft = bpy.data.objects.new('ElbowLeft', me_cylinder_003)
ob_forearmleft = bpy.data.objects.new('ForearmLeft', me_cube_028)
ob_fistleft = bpy.data.objects.new('FistLeft', me_cube_031)
ob_forearmright = bpy.data.objects.new('ForearmRight', me_cube_019)
ob_fistright = bpy.data.objects.new('FistRight', me_cube_033)
ob_shoulderright = bpy.data.objects.new('ShoulderRight', me_cube_018)
ob_elbowright = bpy.data.objects.new('ElbowRight', me_cylinder_001)
ob_camera = bpy.data.objects.new('Camera', cam_camera)

# ---- transforms, parenting, visibility, modifiers, constraints
ob_metarig.location = (0.0, 0.0, 0.0)
ob_metarig.show_in_front = True
ob_metarig.lineart.crease_threshold = 0.0
ob_shoulderplateright.parent = ob_metarig
ob_shoulderplateright.matrix_parent_inverse = Matrix(((0.04001, 0.97, 0.2397, -3.334), (-0.9508, -0.03681, 0.3076, -5.81), (0.3072, -0.2403, 0.9208, -10.44), (0.0, 0.0, 0.0, 1.0)))
ob_shoulderplateright.location = (-4.726e-07, 0.5, 12.16)
ob_shoulderplateright.scale = (1.0, 1.0, 1.0)
ob_shoulderplateright.lineart.crease_threshold = 0.0
ob_shouldersocketright.parent = ob_shoulderplateright
ob_shouldersocketright.matrix_parent_inverse = Matrix(((0.9999, -1.49e-08, -2.98e-08, 4.726e-07), (-2.98e-08, 1.0, -2.98e-08, -0.5), (-5.96e-08, 1.49e-08, 1.0, -12.16), (0.0, 0.0, 0.0, 1.0)))
ob_shouldersocketright.location = (-2.156, 0.5, 11.44)
ob_shouldersocketright.scale = (-1.0, 1.0, 1.0)
ob_shouldersocketright.lock_rotations_4d = False
ob_shouldersocketright.empty_display_type = 'ARROWS'
ob_shouldersocketright.lineart.crease_threshold = 0.0
ob_shinleft.parent = ob_metarig
ob_shinleft.matrix_parent_inverse = Matrix(((0.9983, 0.05841, -0.0009426, -1.526), (-0.0001005, -0.01443, -0.9999, 0.4914), (-0.05842, 0.9982, -0.0144, -0.3275), (0.0, 0.0, 0.0, 1.0)))
ob_shinleft.location = (1.5, 0.437, 2.595)
ob_shinleft.lock_location = (True, True, True)
ob_shinleft.lineart.crease_threshold = 0.0
ob_ankleleft.parent = ob_shinleft
ob_ankleleft.matrix_parent_inverse = Matrix(((1.0, -3.725e-09, 0.0, -1.5), (0.0, 1.0, 0.0, -0.437), (0.0, 0.0, 1.0, -2.595), (0.0, 0.0, 0.0, 1.0)))
ob_ankleleft.location = (1.5, 0.5, 1.25)
ob_ankleleft.lock_rotations_4d = False
ob_ankleleft.empty_display_type = 'ARROWS'
ob_ankleleft.lineart.crease_threshold = 0.0
ob_thighleft.parent = ob_metarig
ob_thighleft.location = (-1.333e-08, -1.539e-07, -2.674e-07)
ob_thighleft.rotation_euler = (1.66, 0.2021, 0.184)
ob_thighleft.lineart.crease_threshold = 0.0
ob_kneeleft.parent = ob_thighleft
ob_kneeleft.matrix_parent_inverse = Matrix(((0.9829, -0.1839, 0.01033, -1.431), (0.1834, 0.9824, 0.03649, -0.8766), (-0.01686, -0.03397, 0.9993, -3.742), (0.0, 0.0, 0.0, 1.0)))
ob_kneeleft.location = (1.5, 0.5, 3.75)
ob_kneeleft.lock_rotations_4d = False
ob_kneeleft.empty_display_type = 'ARROWS'
ob_kneeleft.lineart.crease_threshold = 0.0
ob_thighright.parent = ob_metarig
ob_thighright.matrix_parent_inverse = Matrix(((0.9829, -0.02632, -0.1823, 2.182), (-0.1834, -0.04926, -0.9818, 3.464), (0.01685, 0.9984, -0.05325, -0.243), (0.0, 0.0, 0.0, 1.0)))
ob_thighright.location = (-1.357, 0.4395, 4.976)
ob_thighright.rotation_euler = (3.142, -0.0, 0.0)
ob_thighright.scale = (-1.0, -1.0, -1.0)
ob_thighright.lineart.crease_threshold = 0.0
ob_kneeright.parent = ob_thighright
ob_kneeright.matrix_parent_inverse = Matrix(((-1.0, 1.863e-09, 2.98e-08, -1.357), (3.607e-09, 1.0, 1.043e-07, -0.4395), (-2.966e-07, -7.997e-08, 1.0, -4.976), (0.0, 0.0, 0.0, 1.0)))
ob_kneeright.location = (-1.5, 0.5, 3.75)
ob_kneeright.scale = (-1.0, 1.0, 1.0)
ob_kneeright.lock_rotations_4d = False
ob_kneeright.empty_display_type = 'ARROWS'
ob_kneeright.lineart.crease_threshold = 0.0
ob_shinright.parent = ob_metarig
ob_shinright.matrix_parent_inverse = Matrix(((0.9983, -0.05841, 0.0009423, 1.526), (0.0001013, -0.01443, -0.9999, 0.4914), (0.05841, 0.9982, -0.0144, -0.3275), (0.0, 0.0, 0.0, 1.0)))
ob_shinright.location = (-1.5, 0.437, 2.595)
ob_shinright.scale = (-1.0, 1.0, 1.0)
ob_shinright.lineart.crease_threshold = 0.0
ob_ankleright.parent = ob_shinright
ob_ankleright.matrix_parent_inverse = Matrix(((-1.0, 0.0, -5.96e-08, -1.5), (-2.98e-08, 1.0, -1.49e-08, -0.437), (0.0, 0.0, 1.0, -2.595), (0.0, 0.0, 0.0, 1.0)))
ob_ankleright.location = (-1.5, 0.5, 1.25)
ob_ankleright.scale = (-1.0, 1.0, 1.0)
ob_ankleright.lock_rotations_4d = False
ob_ankleright.empty_display_type = 'ARROWS'
ob_ankleright.lineart.crease_threshold = 0.0
ob_footleft.parent = ob_metarig
ob_footleft.matrix_parent_inverse = Matrix(((1.0, -2.234e-07, 7.902e-07, -1.504), (-1.088e-06, -0.9252, -0.3795, -0.3687), (6.557e-07, 0.3795, -0.9252, 0.2884), (0.0, 0.0, 0.0, 1.0)))
ob_footleft.location = (1.503, 0.04061, 0.4615)
ob_footleft.rotation_euler = (0.03253, 0.01689, -0.1704)
ob_footleft.lock_rotations_4d = False
ob_footleft.empty_display_type = 'ARROWS'
ob_footleft.lineart.crease_threshold = 0.0
ob_footright.parent = ob_metarig
ob_footright.matrix_parent_inverse = Matrix(((1.0, 4.251e-08, -7.516e-07, 1.504), (2.876e-06, -0.9252, -0.3795, -0.3687), (-2.682e-07, 0.3795, -0.9252, 0.2884), (0.0, 0.0, 0.0, 1.0)))
ob_footright.location = (-1.538, 0.03696, 0.4438)
ob_footright.rotation_euler = (0.0, -0.0, 0.1745)
ob_footright.scale = (-1.0, 1.0, 1.0)
ob_footright.lock_rotations_4d = False
ob_footright.empty_display_type = 'ARROWS'
ob_footright.lineart.crease_threshold = 0.0
ob_torso.parent = ob_metarig
ob_torso.matrix_parent_inverse = Matrix(((1.0, -0.0002319, 0.008972, -0.05974), (-0.008975, -0.02589, 0.9996, -10.64), (5.41e-07, -0.9997, -0.0259, 0.8224), (0.0, 0.0, 0.0, 1.0)))
ob_torso.location = (-0.02975, 0.5856, 8.31)
ob_torso.rotation_euler = (0.0259, -0.008972, -0.0002323)
ob_torso.scale = (1.0, 1.0, 1.0)
ob_torso.lineart.crease_threshold = 0.0
_vg = ob_torso.vertex_groups.new(name='hips')
for _i, _w in zip([0, 1, 2, 3, 4, 5, 6, 7, 8, 9, 10, 11, 12, 13, 14, 15, 16, 17, 18, 19, 20, 21, 22, 23, 24, 25, 26, 27, 28, 29, 30, 31, 32, 33, 34, 35, 36, 37, 38, 39, 40, 41, 42, 43, 45, 46, 47, 48, 49, 50, 51, 52, 53, 54, 55, 56, 57, 58, 59, 60, 61, 62, 63, 64, 65, 66, 67, 68, 69, 70, 71, 72, 73, 74, 75, 76, 77, 78, 79, 80, 81, 82, 83, 84, 85, 86, 87, 88, 89, 90, 91, 92, 93, 94, 95, 96, 97, 98, 99, 100, 101], [0.2619, 0.277, 0.1535, 0.1447, 0.2589, 0.1426, 0.1302, 0.8494, 0.7881, 0.2639, 0.2503, 0.2778, 0.315, 0.8495, 0.7904, 0.2671, 0.1931, 0.2909, 0.1612, 0.3256, 0.4208, 0.5458, 0.6754, 0.4394, 0.2515, 0.7609, 0.1813, 0.1785, 0.1977, 0.1545, 0.1787, 0.1579, 0.1531, 0.01155, 0.005247, 0.04727, 0.05735, 0.02323, 0.07143, 0.2171, 0.2182, 0.02265, 0.08313, 0.1049, 0.01622, 0.03407, 0.2618, 0.2777, 0.1544, 0.1448, 0.2584, 0.8241, 0.7646, 0.1439, 0.1303, 0.8489, 0.7894, 0.2657, 0.2582, 0.2774, 0.3104, 0.8441, 0.8017, 0.2813, 0.1887, 0.2916, 0.1712, 0.2648, 0.4536, 0.5211, 0.6984, 0.2776, 0.4738, 0.3342, 0.7589, 0.1612, 0.1753, 0.1967, 0.7216, 0.1402, 0.1313, 0.1513, 0.1541, 0.01263, 0.009753, 0.05308, 0.0612, 0.0238, 0.07018, 0.2051, 0.2139, 0.04567, 0.07663, 0.1018, 0.2804, 0.1885, 0.007439, 0.01279, 0.03056, 0.03748, 0.09712]): _vg.add([_i], _w, 'REPLACE')
_vg = ob_torso.vertex_groups.new(name='spine')
for _i, _w in zip([0, 1, 2, 3, 4, 5, 6, 8, 9, 10, 11, 12, 13, 14, 15, 16, 17, 18, 19, 20, 21, 22, 23, 24, 25, 26, 27, 28, 29, 30, 31, 32, 33, 34, 35, 36, 37, 38, 39, 40, 41, 42, 43, 44, 45, 46, 47, 48, 49, 50, 51, 54, 55, 57, 58, 59, 60, 61, 62, 63, 64, 65, 66, 67, 68, 69, 70, 71, 72, 73, 74, 75, 76, 77, 78, 79, 80, 81, 82, 83, 84, 85, 86, 87, 88, 89, 90, 91, 92, 93, 94, 95, 96, 97, 98, 99, 100, 101], [0.005535, 0.02591, 0.0573, 0.04698, 0.05607, 0.07485, 0.06208, 0.02281, 0.07086, 0.4725, 0.4396, 0.4464, 0.1276, 0.1766, 0.4991, 0.6203, 0.5305, 0.6747, 0.6034, 0.5105, 0.4017, 0.3001, 0.4774, 0.6765, 0.2118, 0.6861, 0.6516, 0.6184, 0.7788, 0.7575, 0.6894, 0.6462, 0.9434, 0.9481, 0.9038, 0.8856, 0.9322, 0.8648, 0.7334, 0.7262, 0.9189, 0.861, 0.8593, 0.9549, 0.9345, 0.9384, 0.005603, 0.02441, 0.05628, 0.0467, 0.05644, 0.07345, 0.06198, 0.01982, 0.06892, 0.4637, 0.4399, 0.4508, 0.1315, 0.164, 0.4832, 0.6253, 0.5303, 0.6658, 0.6664, 0.4731, 0.4305, 0.2748, 0.6639, 0.4395, 0.586, 0.2134, 0.7075, 0.6555, 0.6202, 0.2493, 0.7941, 0.8078, 0.697, 0.6462, 0.9432, 0.9458, 0.899, 0.8824, 0.9324, 0.867, 0.746, 0.7299, 0.9074, 0.8685, 0.8627, 0.6808, 0.7649, 0.9497, 0.9368, 0.9432, 0.9366, 0.8706]): _vg.add([_i], _w, 'REPLACE')
_vg = ob_torso.vertex_groups.new(name='chest')
for _i, _w in zip([1, 2, 5, 7, 8, 9, 10, 13, 14, 15, 16, 18, 22, 23, 24, 26, 27, 29, 30, 31, 32, 34, 35, 36, 40, 41, 43, 44, 46, 48, 49, 50, 53, 54, 55, 56, 57, 58, 59, 60, 63, 64, 65, 66, 67, 68, 69, 71, 72, 73, 74, 76, 77, 78, 80, 81, 82, 84, 85, 86, 87, 88, 89, 90, 91, 92, 93, 94, 96, 97, 98, 99, 100, 101], [0.9997, 1.0, 1.0, 1.0, 1.0, 1.0, 1.0, 1.0, 1.0, 1.0, 1.0, 1.0, 1.0, 1.0, 1.0, 1.0, 1.0, 1.0, 1.0, 1.0, 1.0, 0.5591, 1.0, 1.0, 1.0, 1.0, 1.0, 0.1944, 1.0, 1.0, 1.0, 1.0, 1.0, 1.0, 1.0, 1.0, 1.0, 1.0, 1.0, 1.0, 1.0, 1.0, 1.0, 1.0, 1.0, 1.0, 1.0, 1.0, 1.0, 1.0, 1.0, 1.0, 1.0, 1.0, 1.0, 1.0, 1.0, 1.0, 1.0, 1.0, 1.0, 1.0, 1.0, 1.0, 1.0, 1.0, 1.0, 1.0, 1.0, 0.9991, 0.9997, 1.0, 1.0, 1.0]): _vg.add([_i], _w, 'REPLACE')
_vg = ob_torso.vertex_groups.new(name='neck')
_vg = ob_torso.vertex_groups.new(name='head')
_vg = ob_torso.vertex_groups.new(name='shoulder.L')
_vg = ob_torso.vertex_groups.new(name='upper_arm.L')
_vg = ob_torso.vertex_groups.new(name='forearm.L')
for _i, _w in zip([65, 66, 67, 77, 78, 82, 83], [0.01371, 0.02327, 0.03335, 0.02889, 0.04794, 0.02459, 0.0647]): _vg.add([_i], _w, 'REPLACE')
_vg = ob_torso.vertex_groups.new(name='hand.L')
_vg = ob_torso.vertex_groups.new(name='palm.01.L')
_vg = ob_torso.vertex_groups.new(name='f_index.01.L')
_vg = ob_torso.vertex_groups.new(name='f_index.02.L')
_vg = ob_torso.vertex_groups.new(name='f_index.03.L')
_vg = ob_torso.vertex_groups.new(name='thumb.01.L')
_vg = ob_torso.vertex_groups.new(name='thumb.02.L')
_vg = ob_torso.vertex_groups.new(name='thumb.03.L')
_vg = ob_torso.vertex_groups.new(name='palm.02.L')
_vg = ob_torso.vertex_groups.new(name='f_middle.01.L')
_vg = ob_torso.vertex_groups.new(name='f_middle.02.L')
_vg = ob_torso.vertex_groups.new(name='f_middle.03.L')
_vg = ob_torso.vertex_groups.new(name='palm.03.L')
_vg = ob_torso.vertex_groups.new(name='f_ring.01.L')
_vg = ob_torso.vertex_groups.new(name='f_ring.02.L')
_vg = ob_torso.vertex_groups.new(name='f_ring.03.L')
_vg = ob_torso.vertex_groups.new(name='palm.04.L')
_vg = ob_torso.vertex_groups.new(name='f_pinky.01.L')
_vg = ob_torso.vertex_groups.new(name='f_pinky.02.L')
_vg = ob_torso.vertex_groups.new(name='f_pinky.03.L')
_vg = ob_torso.vertex_groups.new(name='upper_arm.L.001')
for _i, _w in zip([65, 66, 67, 77, 78, 82, 83], [0.01371, 0.02327, 0.03335, 0.02889, 0.04794, 0.02459, 0.0647]): _vg.add([_i], _w, 'REPLACE')
_vg = ob_torso.vertex_groups.new(name='shoulder.R')
_vg = ob_torso.vertex_groups.new(name='upper_arm.R')
_vg = ob_torso.vertex_groups.new(name='forearm.R')
for _i, _w in zip([16, 17, 18, 27, 28, 31, 32], [0.01366, 0.02321, 0.03259, 0.02882, 0.04788, 0.02452, 0.06462]): _vg.add([_i], _w, 'REPLACE')
_vg = ob_torso.vertex_groups.new(name='hand.R')
_vg = ob_torso.vertex_groups.new(name='palm.01.R')
_vg = ob_torso.vertex_groups.new(name='f_index.01.R')
_vg = ob_torso.vertex_groups.new(name='f_index.02.R')
_vg = ob_torso.vertex_groups.new(name='f_index.03.R')
_vg = ob_torso.vertex_groups.new(name='thumb.01.R')
_vg = ob_torso.vertex_groups.new(name='thumb.02.R')
_vg = ob_torso.vertex_groups.new(name='thumb.03.R')
_vg = ob_torso.vertex_groups.new(name='palm.02.R')
_vg = ob_torso.vertex_groups.new(name='f_middle.01.R')
_vg = ob_torso.vertex_groups.new(name='f_middle.02.R')
_vg = ob_torso.vertex_groups.new(name='f_middle.03.R')
_vg = ob_torso.vertex_groups.new(name='palm.03.R')
_vg = ob_torso.vertex_groups.new(name='f_ring.01.R')
_vg = ob_torso.vertex_groups.new(name='f_ring.02.R')
_vg = ob_torso.vertex_groups.new(name='f_ring.03.R')
_vg = ob_torso.vertex_groups.new(name='palm.04.R')
_vg = ob_torso.vertex_groups.new(name='f_pinky.01.R')
_vg = ob_torso.vertex_groups.new(name='f_pinky.02.R')
_vg = ob_torso.vertex_groups.new(name='f_pinky.03.R')
_vg = ob_torso.vertex_groups.new(name='upper_arm.R.001')
for _i, _w in zip([16, 17, 18, 27, 28, 31, 32], [0.01366, 0.02321, 0.03259, 0.02882, 0.04788, 0.02452, 0.06462]): _vg.add([_i], _w, 'REPLACE')
_vg = ob_torso.vertex_groups.new(name='thigh.L')
for _i, _w in zip([1, 7, 8, 47, 48, 49, 50, 51, 52, 53, 54, 55, 56, 57, 58, 59, 60, 61, 63, 64, 65, 66, 67, 68, 69, 70, 72, 73, 74, 76, 77, 78, 80, 81, 82, 83, 87, 89, 90, 91], [0.01185, 0.004469, 0.0363, 0.687, 0.6523, 0.7729, 0.7936, 0.6693, 0.08125, 0.1056, 0.7677, 0.7959, 0.1016, 0.1315, 0.6433, 0.2419, 0.2425, 0.2037, 0.003074, 0.2053, 0.1176, 0.1009, 0.07552, 0.05066, 0.05605, 0.0181, 0.001271, 0.07063, 0.06272, 0.08074, 0.08631, 0.08141, 0.01902, 0.02963, 0.07322, 0.06679, 0.002105, 0.002022, 0.003357, 0.02515]): _vg.add([_i], _w, 'REPLACE')
_vg = ob_torso.vertex_groups.new(name='shin.L')
_vg = ob_torso.vertex_groups.new(name='foot.L')
_vg = ob_torso.vertex_groups.new(name='toe.L')
_vg = ob_torso.vertex_groups.new(name='heel.L')
_vg = ob_torso.vertex_groups.new(name='heel.02.L')
_vg = ob_torso.vertex_groups.new(name='thigh.R')
for _i, _w in zip([0, 1, 2, 3, 4, 5, 6, 7, 8, 9, 10, 11, 12, 14, 15, 16, 17, 18, 19, 20, 21, 23, 24, 26, 27, 28, 29, 30, 31, 32, 36, 38, 39, 40, 48, 52, 53, 56, 57], [0.6869, 0.6521, 0.7728, 0.7935, 0.6692, 0.7675, 0.7958, 0.1015, 0.1313, 0.643, 0.2407, 0.2418, 0.2027, 0.0002726, 0.2035, 0.1182, 0.1015, 0.0774, 0.04626, 0.05398, 0.02525, 0.06671, 0.05376, 0.08244, 0.08707, 0.0822, 0.01932, 0.0378, 0.07427, 0.06787, 0.002128, 0.002812, 0.00306, 0.02461, 0.01182, 0.08123, 0.1055, 0.004506, 0.03627]): _vg.add([_i], _w, 'REPLACE')
_vg = ob_torso.vertex_groups.new(name='shin.R')
_vg = ob_torso.vertex_groups.new(name='foot.R')
_vg = ob_torso.vertex_groups.new(name='toe.R')
_vg = ob_torso.vertex_groups.new(name='heel.R')
_vg = ob_torso.vertex_groups.new(name='heel.02.R')
_m = ob_torso.modifiers.new('Armature', 'ARMATURE')
_m.object = ob_metarig
ob_hipleft.parent = ob_torso
ob_hipleft.matrix_parent_inverse = Matrix(((0.9998, -0.0002323, 0.008971, -0.04466), (-6.49e-08, 0.9997, 0.0259, -0.8006), (-0.008975, -0.02589, 0.9996, -8.292), (0.0, 0.0, 0.0, 1.0)))
ob_hipleft.location = (1.0, 0.5, 6.25)
ob_hipleft.lock_rotations_4d = False
ob_hipleft.empty_display_type = 'ARROWS'
ob_hipleft.lineart.crease_threshold = 0.0
ob_hipright.parent = ob_torso
ob_hipright.matrix_parent_inverse = Matrix(((0.9999, -0.0002323, 0.008971, -0.04466), (-6.508e-08, 0.9997, 0.0259, -0.8006), (-0.008975, -0.02589, 0.9996, -8.292), (0.0, 0.0, 0.0, 1.0)))
ob_hipright.location = (-1.0, 0.5, 6.25)
ob_hipright.scale = (-1.0, 1.0, 1.0)
ob_hipright.lock_rotations_4d = False
ob_hipright.empty_display_type = 'ARROWS'
ob_hipright.lineart.crease_threshold = 0.0
ob_chestcircle.parent = ob_metarig
ob_chestcircle.matrix_parent_inverse = Matrix(((1.0, 5.623e-05, -0.005896, 0.09852), (0.005896, -0.009515, 0.9999, -11.58), (1.337e-07, -1.0, -0.009515, 0.648), (0.0, 0.0, 0.0, 1.0)))
ob_chestcircle.location = (4.404e-08, 0.5, 10.74)
ob_chestcircle.rotation_euler = (-1.571, -3.142, -3.142)
ob_chestcircle.lineart.crease_threshold = 0.0
ob_shoulderplateleft.parent = ob_metarig
ob_shoulderplateleft.matrix_parent_inverse = Matrix(((0.04001, -0.97, -0.2397, 3.334), (0.9508, -0.03681, 0.3076, -5.806), (-0.3072, -0.2403, 0.9208, -10.44), (0.0, 0.0, 0.0, 1.0)))
ob_shoulderplateleft.location = (-4.726e-07, 0.5, 12.16)
ob_shoulderplateleft.scale = (1.0, 1.0, 1.0)
ob_shoulderplateleft.lineart.crease_threshold = 0.0
ob_shouldersocketleft.parent = ob_shoulderplateleft
ob_shouldersocketleft.matrix_parent_inverse = Matrix(((0.9999, -7.45e-09, 1.192e-07, -2.426e-07), (-1.421e-14, 1.0, -2.98e-08, -0.5), (4.47e-07, 4.47e-08, 1.0, -12.16), (0.0, 0.0, 0.0, 1.0)))
ob_shouldersocketleft.location = (2.156, 0.5, 11.44)
ob_shouldersocketleft.lock_rotations_4d = False
ob_shouldersocketleft.empty_display_type = 'ARROWS'
ob_shouldersocketleft.lineart.crease_threshold = 0.0
ob_helmet.parent = ob_metarig
ob_helmet.matrix_parent_inverse = Matrix(((1.0, 2.384e-07, 2.794e-09, 0.03026), (3.553e-10, -0.01293, 0.9999, -13.53), (2.384e-07, -0.9999, -0.01292, 0.6632), (0.0, 0.0, 0.0, 1.0)))
ob_helmet.location = (0.0, 0.3442, 13.5)
ob_helmet.lineart.crease_threshold = 0.0
ob_head_001.parent = ob_helmet
ob_head_001.matrix_parent_inverse = Matrix(((1.0, 0.0, 0.0, -0.0), (0.0, 1.0, 0.0, -0.3442), (0.0, 0.0, 1.0, -13.5), (0.0, 0.0, 0.0, 1.0)))
ob_head_001.location = (-0.05338, -0.6944, 12.74)
ob_head_001.lineart.crease_threshold = 0.0
ob_shoulderleft.parent = ob_metarig
ob_shoulderleft.matrix_parent_inverse = Matrix(((-0.9132, -0.1833, -0.364, 6.419), (0.3625, 0.04273, -0.931, 7.41), (0.1862, -0.9821, 0.02741, -0.1906), (0.0, 0.0, 0.0, 1.0)))
ob_shoulderleft.location = (2.859, 0.5052, 10.79)
ob_shoulderleft.scale = (-1.0, 1.0, 1.0)
ob_shoulderleft.lineart.crease_threshold = 0.0
ob_elbowleft.parent = ob_shoulderleft
ob_elbowleft.matrix_parent_inverse = Matrix(((-1.0, 1.49e-08, -2.98e-08, 2.859), (-2.996e-08, 1.0, 3.725e-09, -0.5052), (-3.217e-07, -6.333e-08, 1.0, -10.79), (0.0, 0.0, 0.0, 1.0)))
ob_elbowleft.location = (3.129, 0.5441, 9.309)
ob_elbowleft.rotation_euler = (1.966, 2.818e-08, 4.712)
ob_elbowleft.scale = (0.5111, 0.5111, 0.5111)
ob_elbowleft.lineart.crease_threshold = 0.0
ob_forearmleft.parent = ob_metarig
ob_forearmleft.matrix_parent_inverse = Matrix(((-0.9306, 0.06038, -0.361, 6.283), (0.3601, -0.02575, -0.9326, 4.011), (-0.0656, -0.9978, 0.002224, 0.8613), (0.0, 0.0, 0.0, 1.0)))
ob_forearmleft.location = (3.681, 0.8197, 7.998)
ob_forearmleft.scale = (-1.0, 1.0, 1.0)
ob_forearmleft.lineart.crease_threshold = 0.0
ob_fistleft.parent = ob_metarig
ob_fistleft.matrix_parent_inverse = Matrix(((-0.1946, 0.866, -0.4605, 3.129), (0.2822, -0.4002, -0.8719, 3.237), (-0.9394, -0.2997, -0.1665, 5.365), (0.0, 0.0, 0.0, 1.0)))
ob_fistleft.location = (4.707, 0.4439, 4.977)
ob_fistleft.lineart.crease_threshold = 0.0
ob_forearmright.parent = ob_metarig
ob_forearmright.matrix_parent_inverse = Matrix(((-0.9306, -0.06038, 0.361, -6.288), (-0.3601, -0.02575, -0.9326, 4.009), (0.0656, -0.9978, 0.002224, 0.8616), (0.0, 0.0, 0.0, 1.0)))
ob_forearmright.location = (-3.681, 0.8197, 7.998)
ob_forearmright.lineart.crease_threshold = 0.0
ob_fistright.parent = ob_metarig
ob_fistright.matrix_parent_inverse = Matrix(((-0.1946, -0.866, 0.4605, -3.13), (-0.2822, -0.4002, -0.8719, 3.236), (0.9394, -0.2997, -0.1665, 5.369), (0.0, 0.0, 0.0, 1.0)))
ob_fistright.location = (-4.707, 0.4439, 4.977)
ob_fistright.scale = (-1.0, 1.0, 1.0)
ob_fistright.lineart.crease_threshold = 0.0
ob_shoulderright.parent = ob_metarig
ob_shoulderright.matrix_parent_inverse = Matrix(((-0.9132, 0.1833, 0.364, -6.423), (-0.3625, 0.04273, -0.931, 7.408), (-0.1862, -0.9821, 0.02741, -0.1914), (0.0, 0.0, 0.0, 1.0)))
ob_shoulderright.location = (-2.859, 0.5052, 10.79)
ob_shoulderright.lineart.crease_threshold = 0.0
ob_elbowright.parent = ob_shoulderright
ob_elbowright.matrix_parent_inverse = Matrix(((1.0, 0.0, 0.0, 2.859), (-1.475e-08, 1.0, -7.451e-09, -0.5052), (3.217e-07, -3.166e-08, 1.0, -10.79), (0.0, 0.0, 0.0, 1.0)))
ob_elbowright.location = (-3.129, 0.5233, 9.309)
ob_elbowright.rotation_euler = (1.966, 2.818e-08, 1.571)
ob_elbowright.scale = (0.5111, 0.5111, 0.5111)
ob_elbowright.lineart.crease_threshold = 0.0
ob_camera.location = (7.481, -6.508, 5.344)
ob_camera.rotation_euler = (1.109, 0.01082, 0.8149)
ob_camera.lock_rotations_4d = False
ob_camera.empty_display_type = 'ARROWS'
ob_camera.color = (0.0, 0.0, 0.0, 0.0)
ob_camera.display_type = 'WIRE'
ob_camera.lineart.crease_threshold = 0.0

# ---- collection membership
col_collection_1.objects.link(ob_metarig)
col_collection_1.objects.link(ob_shoulderplateright)
col_collection_1.objects.link(ob_shouldersocketright)
col_collection_1.objects.link(ob_shinleft)
col_collection_1.objects.link(ob_ankleleft)
col_collection_1.objects.link(ob_thighleft)
col_collection_1.objects.link(ob_kneeleft)
col_collection_1.objects.link(ob_thighright)
col_collection_1.objects.link(ob_kneeright)
col_collection_1.objects.link(ob_shinright)
col_collection_1.objects.link(ob_ankleright)
col_collection_1.objects.link(ob_footleft)
col_collection_1.objects.link(ob_footright)
col_collection_1.objects.link(ob_torso)
col_collection_1.objects.link(ob_hipleft)
col_collection_1.objects.link(ob_hipright)
col_collection_1.objects.link(ob_chestcircle)
col_collection_1.objects.link(ob_shoulderplateleft)
col_collection_1.objects.link(ob_shouldersocketleft)
col_collection_1.objects.link(ob_helmet)
col_collection_1.objects.link(ob_head_001)
col_collection_1.objects.link(ob_shoulderleft)
col_collection_1.objects.link(ob_elbowleft)
col_collection_1.objects.link(ob_forearmleft)
col_collection_1.objects.link(ob_fistleft)
col_collection_1.objects.link(ob_forearmright)
col_collection_1.objects.link(ob_fistright)
col_collection_1.objects.link(ob_shoulderright)
col_collection_1.objects.link(ob_elbowright)
col_collection_1.objects.link(ob_camera)

# ---- scene / render settings (as saved in the file)
scene.camera = ob_camera
scene.frame_start = 1; scene.frame_end = 250; scene.frame_set(1)
scene.render.engine = 'BLENDER_EEVEE_NEXT'
scene.render.resolution_percentage = 50
scene.render.dither_intensity = 0.0
scene.cycles.use_denoising = False
scene.cycles.samples = 10
scene.cycles.sampling_pattern = 'TABULATED_SOBOL'
scene.cycles.light_sampling_threshold = 0.0
scene.cycles.use_adaptive_sampling = False
scene.cycles.use_light_tree = False
scene.cycles.blur_glossy = 0.0
scene.cycles.pixel_filter_type = 'GAUSSIAN'
scene.cycles.sample_clamp_indirect = 0.0
scene.view_settings.view_transform = 'Standard'
bpy.context.view_layer.update()

# ---- added for rendering (the .blend has no usable light): sun
light_auto_sun = bpy.data.lights.new('AutoSun', 'SUN')
light_auto_sun.energy = 3.0
light_auto_sun.angle = 0.0523599
ob_auto_sun = bpy.data.objects.new('AutoSun', light_auto_sun)
scene.collection.objects.link(ob_auto_sun)
ob_auto_sun.rotation_euler = (0.872665, 0.174533, 0.523599)
bpy.context.view_layer.update()
